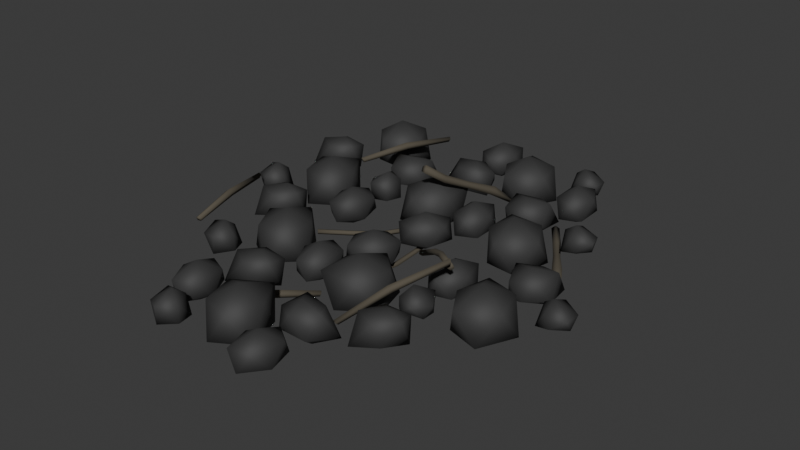 # Source: rocks_and_twigs.blend  (saved by Blender 4.5.87; exported with 4.5.12 LTS)
import bpy
from mathutils import Matrix  # noqa: F401  (used for matrix-valued properties, if any)

bpy.ops.wm.read_factory_settings(use_empty=True)
scene = bpy.context.scene
scene.name = 'Scene'

# ---- collections
col_collection = bpy.data.collections.new('Collection'); scene.collection.children.link(col_collection)

# ---- materials (node trees are filled in below, after node groups)
mat_material_002 = bpy.data.materials.new('Material.002')
mat_material_001 = bpy.data.materials.new('Material.001')

# ---- node groups
ng_smooth_by_angle = bpy.data.node_groups.new('Smooth by Angle', 'GeometryNodeTree')
_s = ng_smooth_by_angle.interface.new_socket(name='Mesh', in_out='OUTPUT', socket_type='NodeSocketGeometry')
_s = ng_smooth_by_angle.interface.new_socket(name='Mesh', in_out='INPUT', socket_type='NodeSocketGeometry')
_s = ng_smooth_by_angle.interface.new_socket(name='Angle', in_out='INPUT', socket_type='NodeSocketFloat')
_s.subtype = 'ANGLE'
_s.default_value = 0.5236
_s.min_value = 0.0
_s.max_value = 3.142
_s.description = 'Maximum face angle for smooth edges'
_s = ng_smooth_by_angle.interface.new_socket(name='Ignore Sharpness', in_out='INPUT', socket_type='NodeSocketBool')
_s.force_non_field = True
ng_smooth_by_angle.description = 'Set the sharpness of mesh edges based on the angle between the neighboring faces'
ng_smooth_by_angle.is_modifier = True
_N = ng_smooth_by_angle.nodes; _L = ng_smooth_by_angle.links
n0 = _N.new('GeometryNodeSetShadeSmooth'); n0.name = 'Set Shade Smooth'; n0.location = (120, -80)
n0.domain = 'EDGE'
n1 = _N.new('GeometryNodeSetShadeSmooth'); n1.name = 'Set Shade Smooth.001'; n1.location = (300, -80)
n2 = _N.new('NodeGroupOutput'); n2.name = 'Group Output'; n2.location = (480, -80)
n3 = _N.new('GeometryNodeInputMeshEdgeAngle'); n3.name = 'Edge Angle'; n3.location = (-440, -240)
n4 = _N.new('NodeGroupInput'); n4.name = 'Group Input'; n4.location = (-80, -80)
n5 = _N.new('GeometryNodeInputEdgeSmooth'); n5.name = 'Is Edge Smooth'; n5.location = (-260, -120)
n6 = _N.new('GeometryNodeInputShadeSmooth'); n6.name = 'Is Shade Smooth'; n6.location = (-440, -397)
n7 = _N.new('FunctionNodeCompare'); n7.name = 'Compare'; n7.location = (-260, -260)
n7.operation = 'LESS_EQUAL'
n7.inputs[6].default_value = (0.0, 0.0, 0.0, 0.0)
n7.inputs[7].default_value = (0.0, 0.0, 0.0, 0.0)
n8 = _N.new('FunctionNodeBooleanMath'); n8.name = 'Boolean Math.001'; n8.location = (-80, -260)
n9 = _N.new('NodeGroupInput'); n9.name = 'Group Input.001'; n9.location = (-440, -329)
n10 = _N.new('NodeGroupInput'); n10.name = 'Group Input.002'; n10.location = (-259, -189)
n11 = _N.new('FunctionNodeBooleanMath'); n11.name = 'Boolean Math'; n11.location = (-80, -149)
n11.operation = 'OR'
n12 = _N.new('FunctionNodeBooleanMath'); n12.name = 'Boolean Math.002'; n12.location = (-260, -380)
n12.operation = 'OR'
n13 = _N.new('NodeGroupInput'); n13.name = 'Group Input.003'; n13.location = (-440, -460)
_L.new(n3.outputs[0], n7.inputs[0])
_L.new(n1.outputs[0], n2.inputs[0])
_L.new(n9.outputs[1], n7.inputs[1])
_L.new(n7.outputs[0], n8.inputs[0])
_L.new(n4.outputs[0], n0.inputs[0])
_L.new(n0.outputs[0], n1.inputs[0])
_L.new(n8.outputs[0], n0.inputs[2])
_L.new(n10.outputs[2], n11.inputs[1])
_L.new(n5.outputs[0], n11.inputs[0])
_L.new(n11.outputs[0], n0.inputs[1])
_L.new(n13.outputs[2], n12.inputs[1])
_L.new(n6.outputs[0], n12.inputs[0])
_L.new(n12.outputs[0], n8.inputs[1])
n2.is_active_output = True

# ---- material node trees
mat_material_002.use_nodes = True; mat_material_002.node_tree.nodes.clear()
_N = mat_material_002.node_tree.nodes; _L = mat_material_002.node_tree.links
n0 = _N.new('ShaderNodeBsdfPrincipled'); n0.name = 'Principled BSDF'; n0.location = (-200, 100)
n0.inputs[0].default_value = (0.08849, 0.07612, 0.05421, 1.0)
n0.inputs[2].default_value = 0.9
n1 = _N.new('ShaderNodeOutputMaterial'); n1.name = 'Material Output'; n1.location = (200, 100)
_L.new(n0.outputs[0], n1.inputs[0])
n1.is_active_output = True
mat_material_001.use_nodes = True; mat_material_001.node_tree.nodes.clear()
_N = mat_material_001.node_tree.nodes; _L = mat_material_001.node_tree.links
n0 = _N.new('ShaderNodeBsdfPrincipled'); n0.name = 'Principled BSDF'; n0.location = (-200, 100)
n0.inputs[0].default_value = (0.04021, 0.04021, 0.04021, 1.0)
n0.inputs[2].default_value = 0.7
n1 = _N.new('ShaderNodeOutputMaterial'); n1.name = 'Material Output'; n1.location = (200, 100)
_L.new(n0.outputs[0], n1.inputs[0])
n1.is_active_output = True

# ---- world
world_world = bpy.data.worlds.new('World'); scene.world = world_world
world_world.use_nodes = True; world_world.node_tree.nodes.clear()
_N = world_world.node_tree.nodes; _L = world_world.node_tree.links
n0 = _N.new('ShaderNodeOutputWorld'); n0.name = 'World Output'; n0.location = (200, 100)
n1 = _N.new('ShaderNodeBackground'); n1.name = 'Background'; n1.location = (-200, 100)
n1.inputs[0].default_value = (0.05088, 0.05088, 0.05088, 1.0)
_L.new(n1.outputs[0], n0.inputs[0])
n0.is_active_output = True
world_world.color = (0.05088, 0.05088, 0.05088)
world_world.sun_shadow_jitter_overblur = 0.0

# ---- meshes
me_cylinder_008 = bpy.data.meshes.new('Cylinder.008')
me_cylinder_008.from_pydata([(-0.4686, 1.276, 1.609), (0.3879, 3.539, 0.2004), (-0.5696, 1.278, 1.549), (0.325, 3.54, 0.1629), (-0.555, 1.213, 1.452), (0.334, 3.5, 0.1022), (-0.4451, 1.172, 1.452), (0.4026, 3.474, 0.1022), (-0.3917, 1.21, 1.549), (0.4359, 3.498, 0.1629), (-0.3003, 1.784, 1.234), (-0.0461, 2.405, 0.9138), (0.2316, 3.062, 0.6335), (0.09967, 3.062, 0.5868), (-0.1301, 2.408, 0.8552), (-0.3961, 1.788, 1.166), (0.08835, 2.964, 0.4883), (-0.1096, 2.359, 0.7676), (-0.3714, 1.733, 1.065), (0.2132, 2.902, 0.4741), (-0.01287, 2.325, 0.772), (-0.2603, 1.695, 1.071), (0.3017, 2.963, 0.5638), (0.02637, 2.354, 0.8624), (-0.2164, 1.727, 1.175), (1.919, 3.153, 0.1), (3.473, 0.8236, 0.06234), (1.998, 3.206, 0.0309), (3.523, 0.8565, 0.01926), (1.968, 3.185, -0.0809), (3.504, 0.844, -0.05043), (1.87, 3.12, -0.0809), (3.443, 0.8033, -0.05043), (1.84, 3.1, 0.0309), (3.424, 0.7907, 0.01926), (2.299, 2.624, 0.03606), (2.695, 1.998, 0.08667), (3.094, 1.351, 0.1929), (3.187, 1.434, 0.1296), (2.765, 2.037, 0.02253), (2.379, 2.668, -0.03802), (3.147, 1.45, -0.003544), (2.74, 2.009, -0.07274), (2.35, 2.635, -0.1469), (3.029, 1.377, -0.02243), (2.655, 1.952, -0.06749), (2.253, 2.569, -0.1401), (2.996, 1.316, 0.099), (2.627, 1.945, 0.03103), (2.221, 2.563, -0.02702), (-0.2681, -2.477, 0.06431), (-1.555, -4.004, 0.06497), (-0.2287, -2.531, 0.01987), (-1.496, -4.035, 0.02008), (-0.2644, -2.535, -0.05203), (-1.5, -4.0, -0.05256), (-0.3259, -2.483, -0.05203), (-1.561, -3.949, -0.05256), (-0.3282, -2.447, 0.01987), (-1.596, -3.951, 0.02008), (-0.9224, -3.253, 0.1898), (-0.8453, -3.304, 0.124), (-0.8609, -3.268, 0.01753), (-0.9476, -3.195, 0.01753), (-0.9856, -3.186, 0.124), (0.3141, 0.2234, 0.1207), (2.275, -1.299, 1.099), (0.3556, 0.2271, 0.04342), (2.304, -1.283, 1.018), (0.3279, 0.1597, -0.005554), (2.255, -1.331, 0.962), (0.2692, 0.1144, 0.04142), (2.196, -1.376, 1.009), (0.2607, 0.1537, 0.1194), (2.209, -1.357, 1.094), (0.9778, -0.1876, 0.5527), (1.583, -0.7133, 0.9034), (1.624, -0.7096, 0.8262), (1.019, -0.1839, 0.4754), (1.596, -0.777, 0.7772), (0.9916, -0.2513, 0.4265), (1.538, -0.8223, 0.8242), (0.9329, -0.2966, 0.4734), (1.529, -0.783, 0.9022), (0.9244, -0.2573, 0.5514), (-2.112, -0.6503, 0.09618), (-0.5149, 0.8429, 0.09618), (-2.141, -0.6193, 0.1544), (-0.5527, 0.8618, 0.1544), (-2.188, -0.5693, 0.1321), (-0.6139, 0.8925, 0.1321), (-2.188, -0.5693, 0.06021), (-0.6139, 0.8925, 0.06021), (-2.141, -0.6193, 0.03799), (-0.5527, 0.8618, 0.03799), (-1.505, -0.2434, 0.09618), (-0.9815, 0.2441, 0.05098), (-1.01, 0.2751, 0.1092), (-1.534, -0.2124, 0.1544), (-1.057, 0.3251, 0.08695), (-1.58, -0.1624, 0.1321), (-1.057, 0.3251, 0.01502), (-1.58, -0.1624, 0.06021), (-1.01, 0.2751, -0.007211), (-1.534, -0.2124, 0.03799), (2.98e-08, -1.083, -0.06119), (-5.96e-08, 1.104, -0.05735), (0.05819, -1.083, -0.01891), (0.05819, 1.089, -0.01772), (0.03597, -1.083, 0.0495), (0.03597, 1.065, 0.04639), (-0.03597, -1.083, 0.0495), (-0.03597, 1.065, 0.04639), (-0.05819, -1.083, -0.01891), (-0.05819, 1.089, -0.01772), (2.98e-08, -0.3609, -0.1774), (-0.0452, 0.3544, -0.1774), (0.013, 0.3544, -0.1351), (0.05819, -0.3609, -0.1351), (-0.009232, 0.3544, -0.06672), (0.03597, -0.3609, -0.06672), (-0.08116, 0.3544, -0.06672), (-0.03597, -0.3609, -0.06672), (-0.1034, 0.3544, -0.1351), (-0.05819, -0.3609, -0.1351), (2.325, -1.458, 1.327), (0.7984, -3.269, 0.1313), (2.375, -1.499, 1.278), (0.8724, -3.282, 0.1), (2.357, -1.482, 1.199), (0.8927, -3.22, 0.04943), (2.296, -1.43, 1.199), (0.8312, -3.168, 0.04943), (2.276, -1.415, 1.278), (0.773, -3.198, 0.1), (1.513, -2.422, 0.8312), (1.61, -2.448, 0.7789), (1.628, -2.373, 0.6943), (1.541, -2.3, 0.6943), (1.47, -2.33, 0.7789), (-2.345, 4.632, 0.7354), (-3.201, 2.12, 0.7361), (-2.29, 4.591, 0.691), (-3.133, 2.118, 0.6912), (-2.325, 4.566, 0.6191), (-3.146, 2.156, 0.6186), (-2.401, 4.592, 0.6191), (-3.222, 2.182, 0.6186), (-2.413, 4.633, 0.691), (-3.256, 2.16, 0.6912), (-2.78, 3.355, 0.8609), (-2.689, 3.339, 0.7951), (-2.714, 3.372, 0.6887), (-2.822, 3.409, 0.6887), (-2.862, 3.398, 0.7951), (-4.537, -0.1368, 0.7354), (-3.843, -2.698, 0.7361), (-4.469, -0.1403, 0.691), (-3.785, -2.662, 0.6912), (-4.484, -0.18, 0.6191), (-3.817, -2.638, 0.6186), (-4.561, -0.201, 0.6191), (-3.895, -2.659, 0.6186), (-4.594, -0.1743, 0.691), (-3.911, -2.696, 0.6912), (-4.184, -1.438, 0.8609), (-4.099, -1.401, 0.7951), (-4.139, -1.388, 0.6887), (-4.249, -1.417, 0.6887), (-4.276, -1.449, 0.7951), (-0.9223, 5.028, -0.1205), (-0.6472, 4.598, 0.143), (-1.172, 4.471, 0.143), (-1.352, 5.115, 0.143), (-0.9379, 5.639, 0.143), (-0.5023, 5.319, 0.143), (-0.9068, 4.418, 0.5693), (-1.342, 4.737, 0.5693), (-1.198, 5.459, 0.5693), (-0.6723, 5.585, 0.5693), (-0.4926, 4.942, 0.5693), (-0.9223, 5.028, 0.8328), (0.3278, 4.303, -0.1488), (0.6679, 3.589, -0.001627), (-0.08046, 3.789, 0.04127), (-0.3589, 4.635, -0.001627), (0.464, 5.126, -0.001627), (1.099, 4.479, -0.001627), (0.1915, 3.479, 0.7139), (-0.2234, 4.189, 0.7139), (-0.01241, 5.017, 0.7139), (0.7834, 4.801, 0.7139), (1.014, 3.971, 0.7139), (0.3278, 4.303, 1.027), (1.544, 5.038, 0.06521), (1.894, 5.082, 0.1653), (1.617, 4.684, 0.2816), (1.247, 4.805, 0.1653), (1.177, 5.195, 0.1653), (1.607, 5.426, 0.08376), (1.996, 4.752, 0.547), (1.476, 4.721, 0.547), (1.216, 5.164, 0.547), (1.518, 5.492, 0.5514), (1.943, 5.266, 0.4654), (1.517, 5.022, 0.7828), (1.684, 2.823, -0.01984), (1.831, 2.64, 0.1619), (1.276, 2.279, 0.2164), (0.8777, 2.664, 0.01863), (1.223, 3.234, 0.1515), (1.863, 3.38, 0.09073), (1.539, 2.417, 0.6195), (0.9598, 2.434, 0.5446), (0.8891, 2.999, 0.6854), (1.429, 3.213, 0.6231), (1.843, 2.973, 0.6971), (1.291, 2.765, 0.7878), (0.04135, 0.632, -0.1205), (0.01402, 1.142, 0.143), (0.5334, 0.9937, 0.143), (0.3728, 0.3452, 0.143), (-0.2458, 0.09307, 0.143), (-0.4676, 0.5857, 0.143), (0.3286, 1.171, 0.5693), (0.5503, 0.6783, 0.5693), (0.06869, 0.1217, 0.5693), (-0.4507, 0.2703, 0.5693), (-0.2901, 0.9187, 0.5693), (0.04135, 0.632, 0.8328), (-0.6891, 1.879, -0.1488), (-0.6334, 2.668, -0.001627), (-0.0809, 2.125, 0.04127), (-0.2551, 1.252, -0.001627), (-1.213, 1.23, -0.001627), (-1.447, 2.105, -0.001627), (-0.165, 2.528, 0.7139), (-0.1535, 1.707, 0.7139), (-0.7447, 1.09, 0.7139), (-1.331, 1.67, 0.7139), (-1.123, 2.507, 0.7139), (-0.6891, 1.879, 1.027), (-2.11, 1.838, 0.06521), (-2.436, 1.973, 0.1653), (-1.999, 2.182, 0.2816), (-1.737, 1.896, 0.1653), (-1.868, 1.521, 0.1653), (-2.356, 1.532, 0.08376), (-2.362, 2.31, 0.547), (-1.894, 2.081, 0.547), (-1.887, 1.567, 0.547), (-2.311, 1.43, 0.5514), (-2.57, 1.836, 0.4654), (-2.079, 1.839, 0.7828), (-1.141, 3.835, -0.01984), (-1.178, 4.067, 0.1619), (-0.5173, 4.108, 0.2164), (-0.3606, 3.576, 0.01863), (-0.9418, 3.25, 0.1515), (-1.571, 3.439, 0.09073), (-0.8139, 4.117, 0.6195), (-0.3186, 3.817, 0.5446), (-0.5353, 3.29, 0.6854), (-1.11, 3.37, 0.6231), (-1.353, 3.783, 0.6971), (-0.7698, 3.692, 0.7878), (0.5778, 1.771, -0.1205), (0.9424, 1.413, 0.143), (0.4589, 1.172, 0.143), (0.1397, 1.758, 0.143), (0.4258, 2.362, 0.143), (0.922, 2.148, 0.143), (0.7297, 1.179, 0.5693), (0.2336, 1.393, 0.5693), (0.2131, 2.129, 0.5693), (0.6966, 2.37, 0.5693), (1.016, 1.783, 0.5693), (0.5778, 1.771, 0.8328), (1.959, 1.343, -0.1488), (2.45, 0.7239, -0.001627), (1.676, 0.7517, 0.04127), (1.215, 1.513, -0.001627), (1.907, 2.176, -0.001627), (2.67, 1.688, -0.001627), (2.01, 0.5107, 0.7139), (1.447, 1.109, 0.7139), (1.467, 1.963, 0.7139), (2.291, 1.932, 0.7139), (2.702, 1.174, 0.7139), (1.959, 1.343, 1.027), (2.979, 2.333, 0.06521), (3.311, 2.454, 0.1653), (3.129, 2.004, 0.2816), (2.743, 2.039, 0.1653), (2.587, 2.404, 0.1653), (2.954, 2.725, 0.08376), (3.484, 2.155, 0.547), (2.984, 2.009, 0.547), (2.632, 2.382, 0.547), (2.852, 2.769, 0.5514), (3.317, 2.645, 0.4654), (2.957, 2.311, 0.7828), (3.612, 0.2054, -0.01984), (3.796, 0.0595, 0.1619), (3.336, -0.4165, 0.2164), (2.862, -0.1299, 0.01863), (3.07, 0.503, 0.1515), (3.662, 0.7885, 0.09073), (3.561, -0.2231, 0.6195), (2.993, -0.3359, 0.5446), (2.798, 0.1986, 0.6854), (3.276, 0.5284, 0.6231), (3.734, 0.3877, 0.6971), (3.242, 0.06055, 0.7878), (1.955, 3.998, -0.1205), (2.32, 3.64, 0.143), (1.836, 3.399, 0.143), (1.517, 3.986, 0.143), (1.803, 4.59, 0.143), (2.299, 4.376, 0.143), (2.107, 3.407, 0.5693), (1.611, 3.621, 0.5693), (1.59, 4.356, 0.5693), (2.074, 4.597, 0.5693), (2.393, 4.011, 0.5693), (1.955, 3.998, 0.8328), (-3.56, 4.141, -0.1488), (-3.069, 3.522, -0.001627), (-3.843, 3.55, 0.04127), (-4.304, 4.311, -0.001627), (-3.612, 4.974, -0.001627), (-2.849, 4.486, -0.001627), (-3.509, 3.309, 0.7139), (-4.072, 3.907, 0.7139), (-4.052, 4.761, 0.7139), (-3.228, 4.73, 0.7139), (-2.817, 3.972, 0.7139), (-3.56, 4.141, 1.027), (-1.907, 3.003, -0.01984), (-1.723, 2.857, 0.1619), (-2.183, 2.381, 0.2164), (-2.657, 2.668, 0.01863), (-2.449, 3.301, 0.1515), (-1.857, 3.586, 0.09073), (-1.958, 2.575, 0.6195), (-2.526, 2.462, 0.5446), (-2.721, 2.996, 0.6854), (-2.243, 3.326, 0.6231), (-1.785, 3.186, 0.6971), (-2.277, 2.858, 0.7878), (-2.102, 0.561, -0.1205), (-2.383, 0.9875, 0.143), (-1.86, 1.122, 0.143), (-1.671, 0.4812, 0.143), (-2.077, -0.04912, 0.143), (-2.518, 0.2638, 0.143), (-2.126, 1.171, 0.5693), (-1.686, 0.8583, 0.5693), (-1.82, 0.1346, 0.5693), (-2.343, 0.0002413, 0.5693), (-2.533, 0.6409, 0.5693), (-2.102, 0.561, 0.8328), (-3.363, 1.268, -0.1488), (-3.713, 1.977, -0.001627), (-2.962, 1.787, 0.04127), (-2.671, 0.9462, -0.001627), (-3.487, 0.4428, -0.001627), (-4.131, 1.08, -0.001627), (-3.239, 2.093, 0.7139), (-2.813, 1.39, 0.7139), (-3.012, 0.5591, 0.7139), (-3.811, 0.7623, 0.7139), (-4.054, 1.59, 0.7139), (-3.363, 1.268, 1.027), (-4.568, 0.5142, 0.06521), (-4.917, 0.4656, 0.1653), (-4.646, 0.8669, 0.2816), (-4.275, 0.7523, 0.1653), (-4.199, 0.3627, 0.1653), (-4.625, 0.1258, 0.08376), (-5.024, 0.7939, 0.547), (-4.504, 0.8324, 0.547), (-4.238, 0.3933, 0.547), (-4.535, 0.06074, 0.5514), (-4.964, 0.2802, 0.4654), (-4.541, 0.5309, 0.7828), (-4.741, 2.727, -0.01984), (-4.89, 2.908, 0.1619), (-4.341, 3.277, 0.2164), (-3.937, 2.898, 0.01863), (-4.274, 2.323, 0.1515), (-4.912, 2.167, 0.09073), (-4.602, 3.136, 0.6195), (-4.022, 3.127, 0.5446), (-3.943, 2.563, 0.6854), (-4.48, 2.341, 0.6231), (-4.898, 2.574, 0.6971), (-4.349, 2.791, 0.7878), (0.6776, -5.179, -0.1205), (0.4024, -4.748, 0.143), (0.9276, -4.622, 0.143), (1.107, -5.265, 0.143), (0.6931, -5.79, 0.143), (0.2575, -5.47, 0.143), (0.6621, -4.569, 0.5693), (1.098, -4.888, 0.5693), (0.9528, -5.61, 0.5693), (0.4276, -5.736, 0.5693), (0.2479, -5.093, 0.5693), (0.6776, -5.179, 0.8328), (-0.5725, -4.453, -0.1488), (-0.9127, -3.739, -0.001627), (-0.1643, -3.94, 0.04127), (0.1142, -4.785, -0.001627), (-0.7088, -5.277, -0.001627), (-1.343, -4.63, -0.001627), (-0.4362, -3.63, 0.7139), (-0.02132, -4.34, 0.7139), (-0.2323, -5.167, 0.7139), (-1.028, -4.952, 0.7139), (-1.259, -4.121, 0.7139), (-0.5725, -4.453, 1.027), (-1.789, -5.189, 0.06521), (-2.139, -5.232, 0.1653), (-1.861, -4.835, 0.2816), (-1.492, -4.955, 0.1653), (-1.422, -5.346, 0.1653), (-1.852, -5.577, 0.08376), (-2.241, -4.903, 0.547), (-1.721, -4.872, 0.547), (-1.461, -5.315, 0.547), (-1.762, -5.643, 0.5514), (-2.188, -5.417, 0.4654), (-1.762, -5.173, 0.7828), (-1.929, -2.974, -0.01984), (-2.075, -2.79, 0.1619), (-1.521, -2.43, 0.2164), (-1.122, -2.815, 0.01863), (-1.468, -3.385, 0.1515), (-2.108, -3.531, 0.09073), (-1.783, -2.567, 0.6195), (-1.205, -2.585, 0.5446), (-1.134, -3.15, 0.6854), (-1.673, -3.364, 0.6231), (-2.088, -3.124, 0.6971), (-1.536, -2.916, 0.7878), (-0.2861, -0.7828, -0.1205), (-0.2588, -1.293, 0.143), (-0.7781, -1.144, 0.143), (-0.6175, -0.496, 0.143), (0.001108, -0.2439, 0.143), (0.2228, -0.7365, 0.143), (-0.5733, -1.322, 0.5693), (-0.795, -0.8291, 0.5693), (-0.3134, -0.2725, 0.5693), (0.2059, -0.4211, 0.5693), (0.04534, -1.07, 0.5693), (-0.2861, -0.7828, 0.8328), (0.4443, -2.03, -0.1488), (0.3886, -2.819, -0.001627), (-0.1638, -2.276, 0.04127), (0.01034, -1.403, -0.001627), (0.9684, -1.381, -0.001627), (1.202, -2.256, -0.001627), (-0.07977, -2.679, 0.7139), (-0.09124, -1.857, 0.7139), (0.5, -1.241, 0.7139), (1.087, -1.82, 0.7139), (0.8783, -2.657, 0.7139), (0.4443, -2.03, 1.027), (1.865, -1.989, 0.06521), (2.191, -2.124, 0.1653), (1.754, -2.333, 0.2816), (1.492, -2.046, 0.1653), (1.623, -1.672, 0.1653), (2.111, -1.683, 0.08376), (2.118, -2.461, 0.547), (1.65, -2.232, 0.547), (1.642, -1.718, 0.547), (2.066, -1.581, 0.5514), (2.325, -1.987, 0.4654), (1.834, -1.99, 0.7828), (0.8961, -3.986, -0.01984), (0.9329, -4.218, 0.1619), (0.2725, -4.258, 0.2164), (0.1159, -3.727, 0.01863), (0.6971, -3.401, 0.1515), (1.326, -3.589, 0.09073), (0.5691, -4.268, 0.6195), (0.07385, -3.967, 0.5446), (0.2906, -3.441, 0.6854), (0.8656, -3.52, 0.6231), (1.109, -3.933, 0.6971), (0.525, -3.843, 0.7878), (-0.8225, -1.921, -0.1205), (-1.187, -1.563, 0.143), (-0.7037, -1.322, 0.143), (-0.3844, -1.909, 0.143), (-0.6706, -2.513, 0.143), (-1.167, -2.299, 0.143), (-0.9744, -1.33, 0.5693), (-0.4783, -1.544, 0.5693), (-0.4578, -2.279, 0.5693), (-0.9413, -2.52, 0.5693), (-1.261, -1.934, 0.5693), (-0.8225, -1.921, 0.8328), (-2.203, -1.494, -0.1488), (-2.695, -0.8747, -0.001627), (-1.921, -0.9025, 0.04127), (-1.46, -1.664, -0.001627), (-2.152, -2.327, -0.001627), (-2.915, -1.839, -0.001627), (-2.255, -0.6615, 0.7139), (-1.692, -1.26, 0.7139), (-1.712, -2.114, 0.7139), (-2.536, -2.083, 0.7139), (-2.947, -1.324, 0.7139), (-2.203, -1.494, 1.027), (-3.224, -2.484, 0.06521), (-3.556, -2.605, 0.1653), (-3.374, -2.155, 0.2816), (-2.987, -2.189, 0.1653), (-2.831, -2.555, 0.1653), (-3.199, -2.876, 0.08376), (-3.729, -2.306, 0.547), (-3.229, -2.159, 0.547), (-2.876, -2.533, 0.547), (-3.097, -2.92, 0.5514), (-3.562, -2.795, 0.4654), (-3.202, -2.462, 0.7828), (-3.857, -0.3562, -0.01984), (-4.041, -0.2103, 0.1619), (-3.581, 0.2657, 0.2164), (-3.106, -0.02091, 0.01863), (-3.315, -0.6538, 0.1515), (-3.907, -0.9393, 0.09073), (-3.806, 0.07236, 0.6195), (-3.238, 0.1851, 0.5446), (-3.043, -0.3494, 0.6854), (-3.52, -0.6792, 0.6231), (-3.978, -0.5385, 0.6971), (-3.487, -0.2113, 0.7878), (-2.2, -4.149, -0.1205), (-2.564, -3.791, 0.143), (-2.081, -3.55, 0.143), (-1.761, -4.137, 0.143), (-2.048, -4.741, 0.143), (-2.544, -4.527, 0.143), (-2.352, -3.558, 0.5693), (-1.855, -3.772, 0.5693), (-1.835, -4.507, 0.5693), (-2.318, -4.748, 0.5693), (-2.638, -4.161, 0.5693), (-2.2, -4.149, 0.8328), (1.662, -3.154, -0.01984), (1.478, -3.008, 0.1619), (1.938, -2.532, 0.2164), (2.413, -2.819, 0.01863), (2.204, -3.452, 0.1515), (1.612, -3.737, 0.09073), (1.713, -2.726, 0.6195), (2.281, -2.613, 0.5446), (2.476, -3.147, 0.6854), (1.999, -3.477, 0.6231), (1.541, -3.336, 0.6971), (2.032, -3.009, 0.7878), (1.857, -0.7118, -0.1205), (2.139, -1.138, 0.143), (1.615, -1.273, 0.143), (1.426, -0.632, 0.143), (1.832, -0.1017, 0.143), (2.273, -0.4146, 0.143), (1.882, -1.322, 0.5693), (1.441, -1.009, 0.5693), (1.576, -0.2854, 0.5693), (2.099, -0.151, 0.5693), (2.288, -0.7917, 0.5693), (1.857, -0.7118, 0.8328), (3.118, -1.419, -0.1488), (3.469, -2.128, -0.001627), (2.717, -1.938, 0.04127), (2.426, -1.097, -0.001627), (3.242, -0.5936, -0.001627), (3.886, -1.231, -0.001627), (2.994, -2.244, 0.7139), (2.568, -1.54, 0.7139), (2.767, -0.7099, 0.7139), (3.566, -0.9131, 0.7139), (3.809, -1.741, 0.7139), (3.118, -1.419, 1.027), (4.323, -0.665, 0.06521), (4.673, -0.6164, 0.1653), (4.401, -1.018, 0.2816), (4.03, -0.9031, 0.1653), (3.954, -0.5135, 0.1653), (4.38, -0.2766, 0.08376), (4.78, -0.9447, 0.547), (4.26, -0.9832, 0.547), (3.994, -0.5441, 0.547), (4.29, -0.2115, 0.5514), (4.719, -0.431, 0.4654), (4.297, -0.6817, 0.7828)], [], [(12, 1, 3, 13), (13, 3, 5, 16), (16, 5, 7, 19), (3, 1, 9, 7, 5), (19, 7, 9, 22), (22, 9, 1, 12), (0, 2, 4, 6, 8), (8, 24, 10, 0), (24, 23, 11, 10), (23, 22, 12, 11), (6, 21, 24, 8), (21, 20, 23, 24), (20, 19, 22, 23), (4, 18, 21, 6), (18, 17, 20, 21), (17, 16, 19, 20), (2, 15, 18, 4), (15, 14, 17, 18), (14, 13, 16, 17), (0, 10, 15, 2), (10, 11, 14, 15), (11, 12, 13, 14), (37, 26, 28, 38), (38, 28, 30, 41), (41, 30, 32, 44), (28, 26, 34, 32, 30), (44, 32, 34, 47), (47, 34, 26, 37), (25, 27, 29, 31, 33), (33, 49, 35, 25), (49, 48, 36, 35), (48, 47, 37, 36), (31, 46, 49, 33), (46, 45, 48, 49), (45, 44, 47, 48), (29, 43, 46, 31), (43, 42, 45, 46), (42, 41, 44, 45), (27, 40, 43, 29), (40, 39, 42, 43), (39, 38, 41, 42), (25, 35, 40, 27), (35, 36, 39, 40), (36, 37, 38, 39), (60, 51, 53, 61), (61, 53, 55, 62), (62, 55, 57, 63), (53, 51, 59, 57, 55), (63, 57, 59, 64), (64, 59, 51, 60), (50, 52, 54, 56, 58), (58, 64, 60, 50), (56, 63, 64, 58), (54, 62, 63, 56), (52, 61, 62, 54), (50, 60, 61, 52), (76, 66, 68, 77), (77, 68, 70, 79), (79, 70, 72, 81), (68, 66, 74, 72, 70), (81, 72, 74, 83), (83, 74, 66, 76), (65, 67, 69, 71, 73), (73, 84, 75, 65), (84, 83, 76, 75), (71, 82, 84, 73), (82, 81, 83, 84), (69, 80, 82, 71), (80, 79, 81, 82), (67, 78, 80, 69), (78, 77, 79, 80), (65, 75, 78, 67), (75, 76, 77, 78), (96, 86, 88, 97), (97, 88, 90, 99), (99, 90, 92, 101), (88, 86, 94, 92, 90), (101, 92, 94, 103), (103, 94, 86, 96), (85, 87, 89, 91, 93), (93, 104, 95, 85), (104, 103, 96, 95), (91, 102, 104, 93), (102, 101, 103, 104), (89, 100, 102, 91), (100, 99, 101, 102), (87, 98, 100, 89), (98, 97, 99, 100), (85, 95, 98, 87), (95, 96, 97, 98), (116, 106, 108, 117), (117, 108, 110, 119), (119, 110, 112, 121), (108, 106, 114, 112, 110), (121, 112, 114, 123), (123, 114, 106, 116), (105, 107, 109, 111, 113), (113, 124, 115, 105), (124, 123, 116, 115), (111, 122, 124, 113), (122, 121, 123, 124), (109, 120, 122, 111), (120, 119, 121, 122), (107, 118, 120, 109), (118, 117, 119, 120), (105, 115, 118, 107), (115, 116, 117, 118), (135, 126, 128, 136), (136, 128, 130, 137), (137, 130, 132, 138), (128, 126, 134, 132, 130), (138, 132, 134, 139), (139, 134, 126, 135), (125, 127, 129, 131, 133), (133, 139, 135, 125), (131, 138, 139, 133), (129, 137, 138, 131), (127, 136, 137, 129), (125, 135, 136, 127), (150, 141, 143, 151), (151, 143, 145, 152), (152, 145, 147, 153), (143, 141, 149, 147, 145), (153, 147, 149, 154), (154, 149, 141, 150), (140, 142, 144, 146, 148), (148, 154, 150, 140), (146, 153, 154, 148), (144, 152, 153, 146), (142, 151, 152, 144), (140, 150, 151, 142), (165, 156, 158, 166), (166, 158, 160, 167), (167, 160, 162, 168), (158, 156, 164, 162, 160), (168, 162, 164, 169), (169, 164, 156, 165), (155, 157, 159, 161, 163), (163, 169, 165, 155), (161, 168, 169, 163), (159, 167, 168, 161), (157, 166, 167, 159), (155, 165, 166, 157), (170, 171, 172), (171, 170, 175), (170, 172, 173), (170, 173, 174), (170, 174, 175), (171, 175, 180), (172, 171, 176), (173, 172, 177), (174, 173, 178), (175, 174, 179), (171, 180, 176), (172, 176, 177), (173, 177, 178), (174, 178, 179), (175, 179, 180), (176, 180, 181), (177, 176, 181), (178, 177, 181), (179, 178, 181), (180, 179, 181), (182, 183, 184), (183, 182, 187), (182, 184, 185), (182, 185, 186), (182, 186, 187), (183, 187, 192), (184, 183, 188), (185, 184, 189), (186, 185, 190), (187, 186, 191), (183, 192, 188), (184, 188, 189), (185, 189, 190), (186, 190, 191), (187, 191, 192), (188, 192, 193), (189, 188, 193), (190, 189, 193), (191, 190, 193), (192, 191, 193), (194, 195, 196), (195, 194, 199), (194, 196, 197), (194, 197, 198), (194, 198, 199), (195, 199, 204), (196, 195, 200), (197, 196, 201), (198, 197, 202), (199, 198, 203), (195, 204, 200), (196, 200, 201), (197, 201, 202), (198, 202, 203), (199, 203, 204), (200, 204, 205), (201, 200, 205), (202, 201, 205), (203, 202, 205), (204, 203, 205), (206, 207, 208), (207, 206, 211), (206, 208, 209), (206, 209, 210), (206, 210, 211), (207, 211, 216), (208, 207, 212), (209, 208, 213), (210, 209, 214), (211, 210, 215), (207, 216, 212), (208, 212, 213), (209, 213, 214), (210, 214, 215), (211, 215, 216), (212, 216, 217), (213, 212, 217), (214, 213, 217), (215, 214, 217), (216, 215, 217), (218, 219, 220), (219, 218, 223), (218, 220, 221), (218, 221, 222), (218, 222, 223), (219, 223, 228), (220, 219, 224), (221, 220, 225), (222, 221, 226), (223, 222, 227), (219, 228, 224), (220, 224, 225), (221, 225, 226), (222, 226, 227), (223, 227, 228), (224, 228, 229), (225, 224, 229), (226, 225, 229), (227, 226, 229), (228, 227, 229), (230, 231, 232), (231, 230, 235), (230, 232, 233), (230, 233, 234), (230, 234, 235), (231, 235, 240), (232, 231, 236), (233, 232, 237), (234, 233, 238), (235, 234, 239), (231, 240, 236), (232, 236, 237), (233, 237, 238), (234, 238, 239), (235, 239, 240), (236, 240, 241), (237, 236, 241), (238, 237, 241), (239, 238, 241), (240, 239, 241), (242, 243, 244), (243, 242, 247), (242, 244, 245), (242, 245, 246), (242, 246, 247), (243, 247, 252), (244, 243, 248), (245, 244, 249), (246, 245, 250), (247, 246, 251), (243, 252, 248), (244, 248, 249), (245, 249, 250), (246, 250, 251), (247, 251, 252), (248, 252, 253), (249, 248, 253), (250, 249, 253), (251, 250, 253), (252, 251, 253), (254, 255, 256), (255, 254, 259), (254, 256, 257), (254, 257, 258), (254, 258, 259), (255, 259, 264), (256, 255, 260), (257, 256, 261), (258, 257, 262), (259, 258, 263), (255, 264, 260), (256, 260, 261), (257, 261, 262), (258, 262, 263), (259, 263, 264), (260, 264, 265), (261, 260, 265), (262, 261, 265), (263, 262, 265), (264, 263, 265), (266, 267, 268), (267, 266, 271), (266, 268, 269), (266, 269, 270), (266, 270, 271), (267, 271, 276), (268, 267, 272), (269, 268, 273), (270, 269, 274), (271, 270, 275), (267, 276, 272), (268, 272, 273), (269, 273, 274), (270, 274, 275), (271, 275, 276), (272, 276, 277), (273, 272, 277), (274, 273, 277), (275, 274, 277), (276, 275, 277), (278, 279, 280), (279, 278, 283), (278, 280, 281), (278, 281, 282), (278, 282, 283), (279, 283, 288), (280, 279, 284), (281, 280, 285), (282, 281, 286), (283, 282, 287), (279, 288, 284), (280, 284, 285), (281, 285, 286), (282, 286, 287), (283, 287, 288), (284, 288, 289), (285, 284, 289), (286, 285, 289), (287, 286, 289), (288, 287, 289), (290, 291, 292), (291, 290, 295), (290, 292, 293), (290, 293, 294), (290, 294, 295), (291, 295, 300), (292, 291, 296), (293, 292, 297), (294, 293, 298), (295, 294, 299), (291, 300, 296), (292, 296, 297), (293, 297, 298), (294, 298, 299), (295, 299, 300), (296, 300, 301), (297, 296, 301), (298, 297, 301), (299, 298, 301), (300, 299, 301), (302, 303, 304), (303, 302, 307), (302, 304, 305), (302, 305, 306), (302, 306, 307), (303, 307, 312), (304, 303, 308), (305, 304, 309), (306, 305, 310), (307, 306, 311), (303, 312, 308), (304, 308, 309), (305, 309, 310), (306, 310, 311), (307, 311, 312), (308, 312, 313), (309, 308, 313), (310, 309, 313), (311, 310, 313), (312, 311, 313), (314, 315, 316), (315, 314, 319), (314, 316, 317), (314, 317, 318), (314, 318, 319), (315, 319, 324), (316, 315, 320), (317, 316, 321), (318, 317, 322), (319, 318, 323), (315, 324, 320), (316, 320, 321), (317, 321, 322), (318, 322, 323), (319, 323, 324), (320, 324, 325), (321, 320, 325), (322, 321, 325), (323, 322, 325), (324, 323, 325), (326, 327, 328), (327, 326, 331), (326, 328, 329), (326, 329, 330), (326, 330, 331), (327, 331, 336), (328, 327, 332), (329, 328, 333), (330, 329, 334), (331, 330, 335), (327, 336, 332), (328, 332, 333), (329, 333, 334), (330, 334, 335), (331, 335, 336), (332, 336, 337), (333, 332, 337), (334, 333, 337), (335, 334, 337), (336, 335, 337), (338, 339, 340), (339, 338, 343), (338, 340, 341), (338, 341, 342), (338, 342, 343), (339, 343, 348), (340, 339, 344), (341, 340, 345), (342, 341, 346), (343, 342, 347), (339, 348, 344), (340, 344, 345), (341, 345, 346), (342, 346, 347), (343, 347, 348), (344, 348, 349), (345, 344, 349), (346, 345, 349), (347, 346, 349), (348, 347, 349), (350, 351, 352), (351, 350, 355), (350, 352, 353), (350, 353, 354), (350, 354, 355), (351, 355, 360), (352, 351, 356), (353, 352, 357), (354, 353, 358), (355, 354, 359), (351, 360, 356), (352, 356, 357), (353, 357, 358), (354, 358, 359), (355, 359, 360), (356, 360, 361), (357, 356, 361), (358, 357, 361), (359, 358, 361), (360, 359, 361), (362, 363, 364), (363, 362, 367), (362, 364, 365), (362, 365, 366), (362, 366, 367), (363, 367, 372), (364, 363, 368), (365, 364, 369), (366, 365, 370), (367, 366, 371), (363, 372, 368), (364, 368, 369), (365, 369, 370), (366, 370, 371), (367, 371, 372), (368, 372, 373), (369, 368, 373), (370, 369, 373), (371, 370, 373), (372, 371, 373), (374, 375, 376), (375, 374, 379), (374, 376, 377), (374, 377, 378), (374, 378, 379), (375, 379, 384), (376, 375, 380), (377, 376, 381), (378, 377, 382), (379, 378, 383), (375, 384, 380), (376, 380, 381), (377, 381, 382), (378, 382, 383), (379, 383, 384), (380, 384, 385), (381, 380, 385), (382, 381, 385), (383, 382, 385), (384, 383, 385), (386, 387, 388), (387, 386, 391), (386, 388, 389), (386, 389, 390), (386, 390, 391), (387, 391, 396), (388, 387, 392), (389, 388, 393), (390, 389, 394), (391, 390, 395), (387, 396, 392), (388, 392, 393), (389, 393, 394), (390, 394, 395), (391, 395, 396), (392, 396, 397), (393, 392, 397), (394, 393, 397), (395, 394, 397), (396, 395, 397), (398, 399, 400), (399, 398, 403), (398, 400, 401), (398, 401, 402), (398, 402, 403), (399, 403, 408), (400, 399, 404), (401, 400, 405), (402, 401, 406), (403, 402, 407), (399, 408, 404), (400, 404, 405), (401, 405, 406), (402, 406, 407), (403, 407, 408), (404, 408, 409), (405, 404, 409), (406, 405, 409), (407, 406, 409), (408, 407, 409), (410, 411, 412), (411, 410, 415), (410, 412, 413), (410, 413, 414), (410, 414, 415), (411, 415, 420), (412, 411, 416), (413, 412, 417), (414, 413, 418), (415, 414, 419), (411, 420, 416), (412, 416, 417), (413, 417, 418), (414, 418, 419), (415, 419, 420), (416, 420, 421), (417, 416, 421), (418, 417, 421), (419, 418, 421), (420, 419, 421), (422, 423, 424), (423, 422, 427), (422, 424, 425), (422, 425, 426), (422, 426, 427), (423, 427, 432), (424, 423, 428), (425, 424, 429), (426, 425, 430), (427, 426, 431), (423, 432, 428), (424, 428, 429), (425, 429, 430), (426, 430, 431), (427, 431, 432), (428, 432, 433), (429, 428, 433), (430, 429, 433), (431, 430, 433), (432, 431, 433), (434, 435, 436), (435, 434, 439), (434, 436, 437), (434, 437, 438), (434, 438, 439), (435, 439, 444), (436, 435, 440), (437, 436, 441), (438, 437, 442), (439, 438, 443), (435, 444, 440), (436, 440, 441), (437, 441, 442), (438, 442, 443), (439, 443, 444), (440, 444, 445), (441, 440, 445), (442, 441, 445), (443, 442, 445), (444, 443, 445), (446, 447, 448), (447, 446, 451), (446, 448, 449), (446, 449, 450), (446, 450, 451), (447, 451, 456), (448, 447, 452), (449, 448, 453), (450, 449, 454), (451, 450, 455), (447, 456, 452), (448, 452, 453), (449, 453, 454), (450, 454, 455), (451, 455, 456), (452, 456, 457), (453, 452, 457), (454, 453, 457), (455, 454, 457), (456, 455, 457), (458, 459, 460), (459, 458, 463), (458, 460, 461), (458, 461, 462), (458, 462, 463), (459, 463, 468), (460, 459, 464), (461, 460, 465), (462, 461, 466), (463, 462, 467), (459, 468, 464), (460, 464, 465), (461, 465, 466), (462, 466, 467), (463, 467, 468), (464, 468, 469), (465, 464, 469), (466, 465, 469), (467, 466, 469), (468, 467, 469), (470, 471, 472), (471, 470, 475), (470, 472, 473), (470, 473, 474), (470, 474, 475), (471, 475, 480), (472, 471, 476), (473, 472, 477), (474, 473, 478), (475, 474, 479), (471, 480, 476), (472, 476, 477), (473, 477, 478), (474, 478, 479), (475, 479, 480), (476, 480, 481), (477, 476, 481), (478, 477, 481), (479, 478, 481), (480, 479, 481), (482, 483, 484), (483, 482, 487), (482, 484, 485), (482, 485, 486), (482, 486, 487), (483, 487, 492), (484, 483, 488), (485, 484, 489), (486, 485, 490), (487, 486, 491), (483, 492, 488), (484, 488, 489), (485, 489, 490), (486, 490, 491), (487, 491, 492), (488, 492, 493), (489, 488, 493), (490, 489, 493), (491, 490, 493), (492, 491, 493), (494, 495, 496), (495, 494, 499), (494, 496, 497), (494, 497, 498), (494, 498, 499), (495, 499, 504), (496, 495, 500), (497, 496, 501), (498, 497, 502), (499, 498, 503), (495, 504, 500), (496, 500, 501), (497, 501, 502), (498, 502, 503), (499, 503, 504), (500, 504, 505), (501, 500, 505), (502, 501, 505), (503, 502, 505), (504, 503, 505), (506, 507, 508), (507, 506, 511), (506, 508, 509), (506, 509, 510), (506, 510, 511), (507, 511, 516), (508, 507, 512), (509, 508, 513), (510, 509, 514), (511, 510, 515), (507, 516, 512), (508, 512, 513), (509, 513, 514), (510, 514, 515), (511, 515, 516), (512, 516, 517), (513, 512, 517), (514, 513, 517), (515, 514, 517), (516, 515, 517), (518, 519, 520), (519, 518, 523), (518, 520, 521), (518, 521, 522), (518, 522, 523), (519, 523, 528), (520, 519, 524), (521, 520, 525), (522, 521, 526), (523, 522, 527), (519, 528, 524), (520, 524, 525), (521, 525, 526), (522, 526, 527), (523, 527, 528), (524, 528, 529), (525, 524, 529), (526, 525, 529), (527, 526, 529), (528, 527, 529), (530, 531, 532), (531, 530, 535), (530, 532, 533), (530, 533, 534), (530, 534, 535), (531, 535, 540), (532, 531, 536), (533, 532, 537), (534, 533, 538), (535, 534, 539), (531, 540, 536), (532, 536, 537), (533, 537, 538), (534, 538, 539), (535, 539, 540), (536, 540, 541), (537, 536, 541), (538, 537, 541), (539, 538, 541), (540, 539, 541), (542, 543, 544), (543, 542, 547), (542, 544, 545), (542, 545, 546), (542, 546, 547), (543, 547, 552), (544, 543, 548), (545, 544, 549), (546, 545, 550), (547, 546, 551), (543, 552, 548), (544, 548, 549), (545, 549, 550), (546, 550, 551), (547, 551, 552), (548, 552, 553), (549, 548, 553), (550, 549, 553), (551, 550, 553), (552, 551, 553), (554, 555, 556), (555, 554, 559), (554, 556, 557), (554, 557, 558), (554, 558, 559), (555, 559, 564), (556, 555, 560), (557, 556, 561), (558, 557, 562), (559, 558, 563), (555, 564, 560), (556, 560, 561), (557, 561, 562), (558, 562, 563), (559, 563, 564), (560, 564, 565), (561, 560, 565), (562, 561, 565), (563, 562, 565), (564, 563, 565), (566, 567, 568), (567, 566, 571), (566, 568, 569), (566, 569, 570), (566, 570, 571), (567, 571, 576), (568, 567, 572), (569, 568, 573), (570, 569, 574), (571, 570, 575), (567, 576, 572), (568, 572, 573), (569, 573, 574), (570, 574, 575), (571, 575, 576), (572, 576, 577), (573, 572, 577), (574, 573, 577), (575, 574, 577), (576, 575, 577), (578, 579, 580), (579, 578, 583), (578, 580, 581), (578, 581, 582), (578, 582, 583), (579, 583, 588), (580, 579, 584), (581, 580, 585), (582, 581, 586), (583, 582, 587), (579, 588, 584), (580, 584, 585), (581, 585, 586), (582, 586, 587), (583, 587, 588), (584, 588, 589), (585, 584, 589), (586, 585, 589), (587, 586, 589), (588, 587, 589), (590, 591, 592), (591, 590, 595), (590, 592, 593), (590, 593, 594), (590, 594, 595), (591, 595, 600), (592, 591, 596), (593, 592, 597), (594, 593, 598), (595, 594, 599), (591, 600, 596), (592, 596, 597), (593, 597, 598), (594, 598, 599), (595, 599, 600), (596, 600, 601), (597, 596, 601), (598, 597, 601), (599, 598, 601), (600, 599, 601)])
me_cylinder_008.polygons.foreach_set('use_smooth', [True] * 863)
me_cylinder_008.polygons.foreach_set('material_index', [0, 0, 0, 0, 0, 0, 0, 0, 0, 0, 0, 0, 0, 0, 0, 0, 0, 0, 0, 0, 0, 0, 0, 0, 0, 0, 0, 0, 0, 0, 0, 0, 0, 0, 0, 0, 0, 0, 0, 0, 0, 0, 0, 0, 0, 0, 0, 0, 0, 0, 0, 0, 0, 0, 0, 0, 0, 0, 0, 0, 0, 0, 0, 0, 0, 0, 0, 0, 0, 0, 0, 0, 0, 0, 0, 0, 0, 0, 0, 0, 0, 0, 0, 0, 0, 0, 0, 0, 0, 0, 0, 0, 0, 0, 0, 0, 0, 0, 0, 0, 0, 0, 0, 0, 0, 0, 0, 0, 0, 0, 0, 0, 0, 0, 0, 0, 0, 0, 0, 0, 0, 0, 0, 0, 0, 0, 0, 0, 0, 0, 0, 0, 0, 0, 0, 0, 0, 0, 0, 0, 0, 0, 0, 1, 1, 1, 1, 1, 1, 1, 1, 1, 1, 1, 1, 1, 1, 1, 1, 1, 1, 1, 1, 1, 1, 1, 1, 1, 1, 1, 1, 1, 1, 1, 1, 1, 1, 1, 1, 1, 1, 1, 1, 1, 1, 1, 1, 1, 1, 1, 1, 1, 1, 1, 1, 1, 1, 1, 1, 1, 1, 1, 1, 1, 1, 1, 1, 1, 1, 1, 1, 1, 1, 1, 1, 1, 1, 1, 1, 1, 1, 1, 1, 1, 1, 1, 1, 1, 1, 1, 1, 1, 1, 1, 1, 1, 1, 1, 1, 1, 1, 1, 1, 1, 1, 1, 1, 1, 1, 1, 1, 1, 1, 1, 1, 1, 1, 1, 1, 1, 1, 1, 1, 1, 1, 1, 1, 1, 1, 1, 1, 1, 1, 1, 1, 1, 1, 1, 1, 1, 1, 1, 1, 1, 1, 1, 1, 1, 1, 1, 1, 1, 1, 1, 1, 1, 1, 1, 1, 1, 1, 1, 1, 1, 1, 1, 1, 1, 1, 1, 1, 1, 1, 1, 1, 1, 1, 1, 1, 1, 1, 1, 1, 1, 1, 1, 1, 1, 1, 1, 1, 1, 1, 1, 1, 1, 1, 1, 1, 1, 1, 1, 1, 1, 1, 1, 1, 1, 1, 1, 1, 1, 1, 1, 1, 1, 1, 1, 1, 1, 1, 1, 1, 1, 1, 1, 1, 1, 1, 1, 1, 1, 1, 1, 1, 1, 1, 1, 1, 1, 1, 1, 1, 1, 1, 1, 1, 1, 1, 1, 1, 1, 1, 1, 1, 1, 1, 1, 1, 1, 1, 1, 1, 1, 1, 1, 1, 1, 1, 1, 1, 1, 1, 1, 1, 1, 1, 1, 1, 1, 1, 1, 1, 1, 1, 1, 1, 1, 1, 1, 1, 1, 1, 1, 1, 1, 1, 1, 1, 1, 1, 1, 1, 1, 1, 1, 1, 1, 1, 1, 1, 1, 1, 1, 1, 1, 1, 1, 1, 1, 1, 1, 1, 1, 1, 1, 1, 1, 1, 1, 1, 1, 1, 1, 1, 1, 1, 1, 1, 1, 1, 1, 1, 1, 1, 1, 1, 1, 1, 1, 1, 1, 1, 1, 1, 1, 1, 1, 1, 1, 1, 1, 1, 1, 1, 1, 1, 1, 1, 1, 1, 1, 1, 1, 1, 1, 1, 1, 1, 1, 1, 1, 1, 1, 1, 1, 1, 1, 1, 1, 1, 1, 1, 1, 1, 1, 1, 1, 1, 1, 1, 1, 1, 1, 1, 1, 1, 1, 1, 1, 1, 1, 1, 1, 1, 1, 1, 1, 1, 1, 1, 1, 1, 1, 1, 1, 1, 1, 1, 1, 1, 1, 1, 1, 1, 1, 1, 1, 1, 1, 1, 1, 1, 1, 1, 1, 1, 1, 1, 1, 1, 1, 1, 1, 1, 1, 1, 1, 1, 1, 1, 1, 1, 1, 1, 1, 1, 1, 1, 1, 1, 1, 1, 1, 1, 1, 1, 1, 1, 1, 1, 1, 1, 1, 1, 1, 1, 1, 1, 1, 1, 1, 1, 1, 1, 1, 1, 1, 1, 1, 1, 1, 1, 1, 1, 1, 1, 1, 1, 1, 1, 1, 1, 1, 1, 1, 1, 1, 1, 1, 1, 1, 1, 1, 1, 1, 1, 1, 1, 1, 1, 1, 1, 1, 1, 1, 1, 1, 1, 1, 1, 1, 1, 1, 1, 1, 1, 1, 1, 1, 1, 1, 1, 1, 1, 1, 1, 1, 1, 1, 1, 1, 1, 1, 1, 1, 1, 1, 1, 1, 1, 1, 1, 1, 1, 1, 1, 1, 1, 1, 1, 1, 1, 1, 1, 1, 1, 1, 1, 1, 1, 1, 1, 1, 1, 1, 1, 1, 1, 1, 1, 1, 1, 1, 1, 1, 1, 1, 1, 1, 1, 1, 1, 1, 1, 1, 1, 1, 1, 1, 1, 1, 1, 1, 1, 1, 1, 1, 1, 1, 1, 1, 1, 1, 1, 1, 1, 1, 1, 1, 1, 1, 1, 1, 1, 1, 1, 1, 1, 1, 1, 1, 1, 1, 1, 1, 1, 1, 1, 1, 1, 1, 1, 1, 1, 1, 1, 1, 1, 1, 1, 1, 1, 1, 1, 1, 1, 1, 1, 1, 1, 1, 1, 1, 1, 1, 1, 1, 1, 1, 1, 1, 1, 1, 1, 1, 1, 1, 1, 1, 1, 1, 1, 1, 1, 1, 1, 1, 1, 1, 1, 1, 1, 1, 1, 1, 1, 1, 1, 1, 1, 1, 1])
_uv = me_cylinder_008.uv_layers.new(name='UVMap')
_uv.uv.foreach_set('vector', [0.1488, 0.2312, 0.1898, -3.423e-08, 0.216, 0.0008631, 0.1977, 0.2391, 1.85e-09, 0.2363, 0.05111, 1.162e-08, 0.07725, 0.001002, 0.04743, 0.2509, 0.2711, 0.2505, 0.2869, -3.297e-08, 0.3131, 0.0001379, 0.3206, 0.2525, 0.3206, 0.08905, 0.336, 0.06789, 0.3609, 0.07597, 0.3609, 0.1021, 0.336, 0.1102, 0.1011, 0.2527, 0.07999, 0.0009102, 0.1061, -2.649e-08, 0.1488, 0.2395, 0.2668, 0.7581, 0.2697, 0.9994, 0.2435, 0.9999, 0.2181, 0.7677, 0.3852, 0.01297, 0.3852, 0.05492, 0.3453, 0.06789, 0.3206, 0.03394, 0.3453, 7.43e-09, 0.26, 3.797e-08, 0.2711, 0.2352, 0.2293, 0.2332, 0.2181, 0.0007389, 0.2711, 0.2352, 0.2648, 0.4988, 0.2283, 0.4973, 0.2293, 0.2332, 0.2648, 0.4988, 0.2668, 0.7581, 0.2181, 0.7677, 0.2283, 0.4973, 0.1069, 1.0, 0.07725, 0.7616, 0.119, 0.7644, 0.1488, 0.9985, 0.07725, 0.7616, 0.09358, 0.498, 0.13, 0.5, 0.119, 0.7644, 0.09358, 0.498, 0.1011, 0.2527, 0.1488, 0.2395, 0.13, 0.5, 0.2738, 0.9994, 0.2711, 0.7604, 0.3129, 0.7604, 0.3157, 0.9996, 0.2711, 0.7604, 0.2804, 0.4973, 0.3169, 0.4974, 0.3129, 0.7604, 0.2804, 0.4973, 0.2711, 0.2505, 0.3206, 0.2525, 0.3169, 0.4974, 0.004955, 0.9984, 0.03549, 0.7647, 0.07725, 0.7619, 0.04688, 1.0, 0.03549, 0.7647, 0.02813, 0.5002, 0.06457, 0.4982, 0.07725, 0.7619, 0.02813, 0.5002, 1.85e-09, 0.2363, 0.04743, 0.2509, 0.06457, 0.4982, 0.1488, 0.9986, 0.1763, 0.7669, 0.2181, 0.7657, 0.1908, 1.0, 0.1763, 0.7669, 0.1694, 0.5023, 0.2059, 0.5015, 0.2181, 0.7657, 0.1694, 0.5023, 0.1488, 0.2312, 0.1977, 0.2391, 0.2059, 0.5015, 0.2081, 0.2304, 0.2655, -5.049e-09, 0.3021, 0.001692, 0.2764, 0.24, 4.504e-10, 0.2345, 0.07146, -1.609e-08, 0.108, 0.00196, 0.06631, 0.2508, 0.3791, 0.2503, 0.3994, -2.487e-08, 0.436, 5.403e-09, 0.4484, 0.252, 0.5048, 0.1429, 0.47, 0.1542, 0.4484, 0.1246, 0.47, 0.09499, 0.5048, 0.1063, 0.1414, 0.2529, 0.1118, 0.001782, 0.1484, -2.986e-08, 0.2081, 0.2381, 0.311, 0.2425, 0.307, 0.0009019, 0.3435, -1.438e-08, 0.3791, 0.2322, 0.5388, 0.04749, 0.5043, 0.09499, 0.4484, 0.07685, 0.4484, 0.01814, 0.5043, 8.651e-10, 0.3204, 0.9997, 0.305, 0.7645, 0.3634, 0.7658, 0.3791, 0.9983, 0.305, 0.7645, 0.3138, 0.5012, 0.3648, 0.5021, 0.3634, 0.7658, 0.3138, 0.5012, 0.311, 0.2425, 0.3791, 0.2322, 0.3648, 0.5021, 0.1495, 1.0, 0.108, 0.7626, 0.1664, 0.764, 0.2081, 0.9971, 0.108, 0.7626, 0.1308, 0.4985, 0.1818, 0.4992, 0.1664, 0.764, 0.1308, 0.4985, 0.1414, 0.2529, 0.2081, 0.2381, 0.1818, 0.4992, 0.3884, 0.9989, 0.3829, 0.7602, 0.4414, 0.7601, 0.4471, 0.9989, 0.3829, 0.7602, 0.394, 0.4971, 0.4451, 0.497, 0.4414, 0.7601, 0.394, 0.4971, 0.3791, 0.2503, 0.4484, 0.252, 0.4451, 0.497, 0.006934, 0.9968, 0.04962, 0.7644, 0.108, 0.7631, 0.06555, 1.0, 0.04962, 0.7644, 0.03932, 0.4995, 0.09029, 0.4988, 0.108, 0.7631, 0.03932, 0.4995, 4.504e-10, 0.2345, 0.06631, 0.2508, 0.09029, 0.4988, 0.2081, 0.9972, 0.2465, 0.7663, 0.305, 0.7663, 0.2667, 1.0, 0.2465, 0.7663, 0.2369, 0.5017, 0.2879, 0.502, 0.305, 0.7663, 0.2369, 0.5017, 0.2081, 0.2304, 0.2764, 0.24, 0.2879, 0.502, 0.2598, 0.4918, 0.2962, 1.207e-08, 0.3358, 0.007345, 0.3163, 0.4971, 0.09189, 0.4898, 0.1454, -1.443e-08, 0.1838, 0.01187, 0.148, 0.4985, 0.3358, 0.4866, 0.344, 2.984e-08, 0.3843, 2.984e-08, 0.3925, 0.4866, 0.3925, 0.03254, 0.4162, 1.423e-08, 0.4544, 0.01243, 0.4544, 0.05266, 0.4162, 0.06509, 0.03578, 0.4985, -3.432e-09, 0.01187, 0.03844, -2.342e-08, 0.09189, 0.4898, 0.2032, 0.4971, 0.1838, 0.007345, 0.2233, -4.364e-09, 0.2598, 0.4918, 0.4544, 0.1177, 0.4162, 0.1302, 0.3925, 0.09763, 0.4162, 0.06509, 0.4544, 0.07752, 0.1838, 0.992, 0.2032, 0.4971, 0.2598, 0.4918, 0.2232, 1.0, 1.037e-07, 0.9717, 0.03578, 0.4985, 0.09189, 0.4898, 0.03808, 0.9846, 0.344, 0.9598, 0.3358, 0.4866, 0.3925, 0.4866, 0.3843, 0.9598, 0.1457, 0.9846, 0.09189, 0.4898, 0.148, 0.4985, 0.1838, 0.9717, 0.2963, 1.0, 0.2598, 0.4918, 0.3163, 0.4971, 0.3358, 0.992, 0.2316, 0.3429, 0.2974, -5.903e-08, 0.3407, 0.006726, 0.2759, 0.3428, 0.1289, 0.3359, 0.1898, -5.52e-08, 0.2316, 0.01099, 0.1732, 0.3359, 0.4551, 0.3251, 0.4273, 0.0, 0.4716, 0.0, 0.4994, 0.3251, 0.5404, 0.07168, 0.5657, 0.1075, 0.5404, 0.1434, 0.4994, 0.1297, 0.4994, 0.08537, 0.07547, 0.336, 4.687e-10, 0.01099, 0.04177, -2.517e-08, 0.1198, 0.3359, 0.3606, 0.3426, 0.3407, 0.006722, 0.384, -7.729e-08, 0.4049, 0.3427, 0.5676, 0.03584, 0.5415, 0.07168, 0.4994, 0.05799, 0.4994, 0.01369, 0.5415, -4.711e-10, 0.3407, 1.0, 0.383, 0.6698, 0.4273, 0.6698, 0.385, 1.0, 0.383, 0.6698, 0.3606, 0.3426, 0.4049, 0.3427, 0.4273, 0.6698, 1.705e-08, 0.9933, 0.06738, 0.6631, 0.1117, 0.6631, 0.0443, 0.9933, 0.06738, 0.6631, 0.07547, 0.336, 0.1198, 0.3359, 0.1117, 0.6631, 0.4273, 0.9823, 0.4273, 0.6522, 0.4716, 0.6522, 0.4716, 0.9823, 0.4273, 0.6522, 0.4551, 0.3251, 0.4994, 0.3251, 0.4716, 0.6522, 0.1873, 0.9933, 0.1198, 0.663, 0.1641, 0.6631, 0.2316, 0.9933, 0.1198, 0.663, 0.1289, 0.3359, 0.1732, 0.3359, 0.1641, 0.6631, 0.2964, 1.0, 0.2543, 0.67, 0.2986, 0.67, 0.3407, 1.0, 0.2543, 0.67, 0.2316, 0.3429, 0.2759, 0.3428, 0.2986, 0.67, 0.2316, 0.3429, 0.2974, -5.903e-08, 0.3407, 0.006726, 0.2759, 0.3428, 0.1289, 0.3359, 0.1898, -5.52e-08, 0.2316, 0.01099, 0.1732, 0.3359, 0.4551, 0.3251, 0.4273, 0.0, 0.4716, 0.0, 0.4994, 0.3251, 0.5404, 0.07168, 0.5657, 0.1075, 0.5404, 0.1434, 0.4994, 0.1297, 0.4994, 0.08537, 0.07547, 0.336, 4.687e-10, 0.01099, 0.04177, -2.517e-08, 0.1198, 0.3359, 0.3606, 0.3426, 0.3407, 0.006722, 0.384, -7.729e-08, 0.4049, 0.3427, 0.5676, 0.03584, 0.5415, 0.07168, 0.4994, 0.05799, 0.4994, 0.01369, 0.5415, -4.711e-10, 0.3407, 1.0, 0.383, 0.6698, 0.4273, 0.6698, 0.385, 1.0, 0.383, 0.6698, 0.3606, 0.3426, 0.4049, 0.3427, 0.4273, 0.6698, 1.705e-08, 0.9933, 0.06738, 0.6631, 0.1117, 0.6631, 0.0443, 0.9933, 0.06738, 0.6631, 0.07547, 0.336, 0.1198, 0.3359, 0.1117, 0.6631, 0.4273, 0.9823, 0.4273, 0.6522, 0.4716, 0.6522, 0.4716, 0.9823, 0.4273, 0.6522, 0.4551, 0.3251, 0.4994, 0.3251, 0.4716, 0.6522, 0.1873, 0.9933, 0.1198, 0.663, 0.1641, 0.6631, 0.2316, 0.9933, 0.1198, 0.663, 0.1289, 0.3359, 0.1732, 0.3359, 0.1641, 0.6631, 0.2964, 1.0, 0.2543, 0.67, 0.2986, 0.67, 0.3407, 1.0, 0.2543, 0.67, 0.2316, 0.3429, 0.2759, 0.3428, 0.2986, 0.67, 0.2316, 0.3429, 0.2974, -5.903e-08, 0.3407, 0.006726, 0.2759, 0.3428, 0.1289, 0.3359, 0.1898, -5.52e-08, 0.2316, 0.01099, 0.1732, 0.3359, 0.4551, 0.3251, 0.4273, 0.0, 0.4716, 0.0, 0.4994, 0.3251, 0.5404, 0.07168, 0.5657, 0.1075, 0.5404, 0.1434, 0.4994, 0.1297, 0.4994, 0.08537, 0.07547, 0.336, 4.687e-10, 0.01099, 0.04177, -2.517e-08, 0.1198, 0.3359, 0.3606, 0.3426, 0.3407, 0.006722, 0.384, -7.729e-08, 0.4049, 0.3427, 0.5676, 0.03584, 0.5415, 0.07168, 0.4994, 0.05799, 0.4994, 0.01369, 0.5415, -4.711e-10, 0.3407, 1.0, 0.383, 0.6698, 0.4273, 0.6698, 0.385, 1.0, 0.383, 0.6698, 0.3606, 0.3426, 0.4049, 0.3427, 0.4273, 0.6698, 1.705e-08, 0.9933, 0.06738, 0.6631, 0.1117, 0.6631, 0.0443, 0.9933, 0.06738, 0.6631, 0.07547, 0.336, 0.1198, 0.3359, 0.1117, 0.6631, 0.4273, 0.9823, 0.4273, 0.6522, 0.4716, 0.6522, 0.4716, 0.9823, 0.4273, 0.6522, 0.4551, 0.3251, 0.4994, 0.3251, 0.4716, 0.6522, 0.1873, 0.9933, 0.1198, 0.663, 0.1641, 0.6631, 0.2316, 0.9933, 0.1198, 0.663, 0.1289, 0.3359, 0.1732, 0.3359, 0.1641, 0.6631, 0.2964, 1.0, 0.2543, 0.67, 0.2986, 0.67, 0.3407, 1.0, 0.2543, 0.67, 0.2316, 0.3429, 0.2759, 0.3428, 0.2986, 0.67, 0.2598, 0.4918, 0.2962, 1.207e-08, 0.3358, 0.007345, 0.3163, 0.4971, 0.09189, 0.4898, 0.1454, -1.443e-08, 0.1838, 0.01187, 0.148, 0.4985, 0.3358, 0.4866, 0.344, 2.984e-08, 0.3843, 2.984e-08, 0.3925, 0.4866, 0.3925, 0.03254, 0.4162, 1.423e-08, 0.4544, 0.01243, 0.4544, 0.05266, 0.4162, 0.06509, 0.03578, 0.4985, -3.432e-09, 0.01187, 0.03844, -2.342e-08, 0.09189, 0.4898, 0.2032, 0.4971, 0.1838, 0.007345, 0.2233, -4.364e-09, 0.2598, 0.4918, 0.4544, 0.1177, 0.4162, 0.1302, 0.3925, 0.09763, 0.4162, 0.06509, 0.4544, 0.07752, 0.1838, 0.992, 0.2032, 0.4971, 0.2598, 0.4918, 0.2232, 1.0, 1.037e-07, 0.9717, 0.03578, 0.4985, 0.09189, 0.4898, 0.03808, 0.9846, 0.344, 0.9598, 0.3358, 0.4866, 0.3925, 0.4866, 0.3843, 0.9598, 0.1457, 0.9846, 0.09189, 0.4898, 0.148, 0.4985, 0.1838, 0.9717, 0.2963, 1.0, 0.2598, 0.4918, 0.3163, 0.4971, 0.3358, 0.992, 0.2598, 0.4918, 0.2962, 1.207e-08, 0.3358, 0.007345, 0.3163, 0.4971, 0.09189, 0.4898, 0.1454, -1.443e-08, 0.1838, 0.01187, 0.148, 0.4985, 0.3358, 0.4866, 0.344, 2.984e-08, 0.3843, 2.984e-08, 0.3925, 0.4866, 0.3925, 0.03254, 0.4162, 1.423e-08, 0.4544, 0.01243, 0.4544, 0.05266, 0.4162, 0.06509, 0.03578, 0.4985, -3.432e-09, 0.01187, 0.03844, -2.342e-08, 0.09189, 0.4898, 0.2032, 0.4971, 0.1838, 0.007345, 0.2233, -4.364e-09, 0.2598, 0.4918, 0.4544, 0.1177, 0.4162, 0.1302, 0.3925, 0.09763, 0.4162, 0.06509, 0.4544, 0.07752, 0.1838, 0.992, 0.2032, 0.4971, 0.2598, 0.4918, 0.2232, 1.0, 1.037e-07, 0.9717, 0.03578, 0.4985, 0.09189, 0.4898, 0.03808, 0.9846, 0.344, 0.9598, 0.3358, 0.4866, 0.3925, 0.4866, 0.3843, 0.9598, 0.1457, 0.9846, 0.09189, 0.4898, 0.148, 0.4985, 0.1838, 0.9717, 0.2963, 1.0, 0.2598, 0.4918, 0.3163, 0.4971, 0.3358, 0.992, 0.2598, 0.5082, 0.2233, 1.0, 0.1838, 0.9927, 0.2032, 0.5029, 0.09189, 0.4949, 0.03844, 0.9846, 1.632e-09, 0.9728, 0.03578, 0.4862, 0.3358, 0.4866, 0.344, 2.984e-08, 0.3843, 2.984e-08, 0.3925, 0.4866, 0.3925, 0.03254, 0.4162, 7.822e-09, 0.4544, 0.01243, 0.4544, 0.05266, 0.4162, 0.06509, 0.148, 0.4862, 0.1838, 0.9728, 0.1454, 0.9846, 0.09189, 0.4949, 0.3163, 0.5029, 0.3358, 0.9927, 0.2962, 1.0, 0.2598, 0.5082, 0.4544, 0.07752, 0.4544, 0.1177, 0.4162, 0.1302, 0.3925, 0.09763, 0.4162, 0.06509, 0.3358, 0.00801, 0.3163, 0.5029, 0.2598, 0.5082, 0.2963, 3.865e-08, 0.1838, 0.01298, 0.148, 0.4862, 0.09189, 0.4949, 0.1457, 1.312e-08, 0.344, 0.9598, 0.3358, 0.4866, 0.3925, 0.4866, 0.3843, 0.9598, 0.03808, 2.497e-08, 0.09189, 0.4949, 0.03578, 0.4862, 2.184e-09, 0.01298, 0.2232, 3.761e-08, 0.2598, 0.5082, 0.2032, 0.5029, 0.1838, 0.00801, -8.261e-09, 0.7416, 0.206, 0.8867, 0.04234, 1.0, 0.206, 0.8867, -8.261e-09, 0.7416, 0.1799, 0.5652, 0.357, 0.2745, 0.3992, 3.651e-09, 0.4844, 0.158, 0.357, 0.2745, 0.4844, 0.158, 0.5461, 0.4442, -8.261e-09, 0.7416, 1.096e-06, 0.4798, 0.1799, 0.5652, 0.348, 0.1885, 0.2572, 0.4631, 0.1274, 0.305, 0.357, 6.937e-09, 0.348, 0.1885, 0.189, 0.01885, 0.4844, 0.158, 0.3992, 3.651e-09, 0.6143, -3.138e-09, 0.5461, 0.4442, 0.4844, 0.158, 0.7051, 0.2745, 0.1799, 0.5652, 1.096e-06, 0.4798, 0.206, 0.4631, 0.348, 0.1885, 0.1274, 0.305, 0.189, 0.01885, 0.4121, 1.0, 0.206, 0.9832, 0.3859, 0.8979, 0.4844, 0.158, 0.6143, -3.138e-09, 0.7051, 0.2745, 0.5461, 0.4442, 0.7051, 0.2745, 0.7141, 0.4631, 0.2572, 0.4631, 0.04215, 0.4631, 0.1274, 0.305, 0.189, 0.01885, 0.1274, 0.305, 1.685e-08, 0.1885, 0.3859, 0.8979, 0.206, 0.9832, 0.206, 0.7214, 0.4121, 0.5764, 0.3859, 0.8979, 0.206, 0.7214, 0.2484, 0.4631, 0.4121, 0.5764, 0.206, 0.7214, 0.1274, 0.305, 0.04215, 0.4631, 1.685e-08, 0.1885, 0.4191, 0.3375, 0.4191, 0.05985, 0.6214, 0.1809, 0.2381, 0.8842, -1.05e-09, 0.729, 0.2381, 0.5739, 0.4191, 0.3375, 0.6214, 0.1809, 0.6634, 0.4493, 0.6271, 0.8679, 0.4191, 0.7949, 0.6683, 0.6267, -1.05e-09, 0.729, 0.02071, 0.478, 0.2381, 0.5739, 0.7531, 0.2615, 0.7531, 2.842e-09, 0.9597, 0.07744, 0.6214, 0.1809, 0.4191, 0.05985, 0.6634, 1.894e-09, 0.6634, 0.4493, 0.6214, 0.1809, 0.7531, 0.2383, 0.6683, 0.6267, 0.4191, 0.7949, 0.4191, 0.5182, 0.8992, 0.7636, 0.6683, 0.8643, 0.6683, 0.6331, 0.7531, 0.2615, 0.9597, 0.07744, 1.0, 0.3753, -5.992e-10, 0.1363, 0.1427, 4.527e-09, 0.1011, 0.2498, 1.532e-08, 0.4155, 0.1011, 0.2498, 0.2327, 0.478, 0.6683, 0.6267, 0.4191, 0.5182, 0.5895, 0.4493, 0.8992, 0.7636, 0.6683, 0.6331, 0.896, 0.487, 0.1427, 4.527e-09, 0.4017, 0.07203, 0.3015, 0.2248, 0.1011, 0.2498, 0.1427, 4.527e-09, 0.3015, 0.2248, 0.2327, 0.478, 0.1011, 0.2498, 0.3015, 0.2248, 0.4191, 0.3414, 0.2327, 0.478, 0.3015, 0.2248, 0.896, 0.487, 0.6683, 0.6331, 0.6841, 0.4493, 0.2072, 0.2223, 0.4142, 0.2358, 0.1983, 0.4367, 0.4142, 0.2358, 0.2072, 0.2223, 0.2891, -9.956e-09, 0.2072, 0.2223, 0.1983, 0.4367, 5.539e-09, 0.3245, 0.2072, 0.2223, 5.539e-09, 0.3245, 0.004459, 0.08507, 0.2072, 0.2223, 0.004459, 0.08507, 0.2891, -9.956e-09, 0.9512, 0.2495, 0.9744, 0.5128, 0.7431, 0.3024, 0.1983, 0.4367, 0.4142, 0.2358, 0.4177, 0.4367, 0.3407, 0.8457, 0.1494, 0.7015, 0.2877, 0.5823, 0.6424, 0.9498, 0.4177, 0.8826, 0.6981, 0.7366, 1.0, 0.5128, 0.9436, 0.8012, 0.7149, 0.5249, 0.9512, 0.2495, 0.7431, 0.3024, 0.7852, 3.195e-08, 0.1494, 0.7015, -2.884e-08, 0.4686, 0.2877, 0.5823, 0.4177, 0.8826, 0.4177, 0.6097, 0.6981, 0.7366, 0.9436, 0.8012, 0.7149, 0.7909, 0.7149, 0.5249, 0.9744, 0.5128, 0.7149, 0.5128, 0.7431, 0.3024, 0.6832, 0.512, 0.4177, 0.3444, 0.7149, 0.1542, 0.2877, 0.5823, -2.884e-08, 0.4686, 0.3407, 0.4367, 0.6981, 0.7366, 0.4177, 0.6097, 0.6256, 0.512, 0.4177, 0.05084, 0.639, -2.043e-09, 0.7149, 0.1542, 0.4177, 0.3444, 0.4177, 0.05084, 0.7149, 0.1542, 0.2806, 0.2022, 0.3584, 0.1859, 0.3584, 0.4859, 0.4323, 0.7772, 0.3584, 0.7223, 0.3828, 0.4528, 0.2806, 0.2022, 0.3584, 0.4859, 0.1499, 0.553, 0.2806, 0.2022, 0.1499, 0.553, -3.964e-09, 0.2828, 0.2806, 0.2022, -3.964e-09, 0.2828, 0.1004, 2.709e-08, 0.4323, 0.7772, 0.3828, 0.4528, 0.6642, 0.6081, 0.5067, 1.0, 0.4323, 0.7772, 0.6642, 0.8914, 0.2252, 0.8925, -2.798e-08, 0.888, 0.02124, 0.725, 0.9399, 0.7511, 0.9652, 0.9746, 0.6897, 0.9261, 0.9652, 0.4528, 0.9399, 0.7511, 0.7227, 0.6632, 0.4323, 0.7772, 0.6642, 0.6081, 0.6642, 0.8914, 0.388, 0.4528, 0.3584, 0.2849, 0.5807, 0.421, 0.2252, 0.8925, 0.02124, 0.725, 0.2252, 0.553, 0.9399, 0.7511, 0.6897, 0.9261, 0.7227, 0.6632, 0.9652, 0.4528, 0.7227, 0.6632, 0.6642, 0.5123, 0.3584, 0.2849, 0.3584, -2.795e-09, 0.5442, 0.1895, 0.5807, 0.421, 0.3584, 0.2849, 0.5442, 0.1895, 0.737, 0.2096, 0.5807, 0.421, 0.5442, 0.1895, 0.5606, 0.01694, 0.737, 0.2096, 0.5442, 0.1895, 0.3584, -2.795e-09, 0.5606, 0.01694, 0.5442, 0.1895, -8.261e-09, 0.7416, 0.206, 0.8867, 0.04234, 1.0, 0.206, 0.8867, -8.261e-09, 0.7416, 0.1799, 0.5652, 0.357, 0.2745, 0.3992, 3.651e-09, 0.4844, 0.158, 0.357, 0.2745, 0.4844, 0.158, 0.5461, 0.4442, -8.261e-09, 0.7416, 1.096e-06, 0.4798, 0.1799, 0.5652, 0.348, 0.1885, 0.2572, 0.4631, 0.1274, 0.305, 0.357, 6.937e-09, 0.348, 0.1885, 0.189, 0.01885, 0.4844, 0.158, 0.3992, 3.651e-09, 0.6143, -3.138e-09, 0.5461, 0.4442, 0.4844, 0.158, 0.7051, 0.2745, 0.1799, 0.5652, 1.096e-06, 0.4798, 0.206, 0.4631, 0.348, 0.1885, 0.1274, 0.305, 0.189, 0.01885, 0.4121, 1.0, 0.206, 0.9832, 0.3859, 0.8979, 0.4844, 0.158, 0.6143, -3.138e-09, 0.7051, 0.2745, 0.5461, 0.4442, 0.7051, 0.2745, 0.7141, 0.4631, 0.2572, 0.4631, 0.04215, 0.4631, 0.1274, 0.305, 0.189, 0.01885, 0.1274, 0.305, 1.685e-08, 0.1885, 0.3859, 0.8979, 0.206, 0.9832, 0.206, 0.7214, 0.4121, 0.5764, 0.3859, 0.8979, 0.206, 0.7214, 0.2484, 0.4631, 0.4121, 0.5764, 0.206, 0.7214, 0.1274, 0.305, 0.04215, 0.4631, 1.685e-08, 0.1885, 0.4191, 0.3375, 0.4191, 0.05985, 0.6214, 0.1809, 0.2381, 0.8842, -1.05e-09, 0.729, 0.2381, 0.5739, 0.4191, 0.3375, 0.6214, 0.1809, 0.6634, 0.4493, 0.6271, 0.8679, 0.4191, 0.7949, 0.6683, 0.6267, -1.05e-09, 0.729, 0.02071, 0.478, 0.2381, 0.5739, 0.7531, 0.2615, 0.7531, 2.842e-09, 0.9597, 0.07744, 0.6214, 0.1809, 0.4191, 0.05985, 0.6634, 1.894e-09, 0.6634, 0.4493, 0.6214, 0.1809, 0.7531, 0.2383, 0.6683, 0.6267, 0.4191, 0.7949, 0.4191, 0.5182, 0.8992, 0.7636, 0.6683, 0.8643, 0.6683, 0.6331, 0.7531, 0.2615, 0.9597, 0.07744, 1.0, 0.3753, -5.992e-10, 0.1363, 0.1427, 4.527e-09, 0.1011, 0.2498, 1.532e-08, 0.4155, 0.1011, 0.2498, 0.2327, 0.478, 0.6683, 0.6267, 0.4191, 0.5182, 0.5895, 0.4493, 0.8992, 0.7636, 0.6683, 0.6331, 0.896, 0.487, 0.1427, 4.527e-09, 0.4017, 0.07203, 0.3015, 0.2248, 0.1011, 0.2498, 0.1427, 4.527e-09, 0.3015, 0.2248, 0.2327, 0.478, 0.1011, 0.2498, 0.3015, 0.2248, 0.4191, 0.3414, 0.2327, 0.478, 0.3015, 0.2248, 0.896, 0.487, 0.6683, 0.6331, 0.6841, 0.4493, 0.2072, 0.2223, 0.4142, 0.2358, 0.1983, 0.4367, 0.4142, 0.2358, 0.2072, 0.2223, 0.2891, -9.956e-09, 0.2072, 0.2223, 0.1983, 0.4367, 5.539e-09, 0.3245, 0.2072, 0.2223, 5.539e-09, 0.3245, 0.004459, 0.08507, 0.2072, 0.2223, 0.004459, 0.08507, 0.2891, -9.956e-09, 0.9512, 0.2495, 0.9744, 0.5128, 0.7431, 0.3024, 0.1983, 0.4367, 0.4142, 0.2358, 0.4177, 0.4367, 0.3407, 0.8457, 0.1494, 0.7015, 0.2877, 0.5823, 0.6424, 0.9498, 0.4177, 0.8826, 0.6981, 0.7366, 1.0, 0.5128, 0.9436, 0.8012, 0.7149, 0.5249, 0.9512, 0.2495, 0.7431, 0.3024, 0.7852, 3.195e-08, 0.1494, 0.7015, -2.884e-08, 0.4686, 0.2877, 0.5823, 0.4177, 0.8826, 0.4177, 0.6097, 0.6981, 0.7366, 0.9436, 0.8012, 0.7149, 0.7909, 0.7149, 0.5249, 0.9744, 0.5128, 0.7149, 0.5128, 0.7431, 0.3024, 0.6832, 0.512, 0.4177, 0.3444, 0.7149, 0.1542, 0.2877, 0.5823, -2.884e-08, 0.4686, 0.3407, 0.4367, 0.6981, 0.7366, 0.4177, 0.6097, 0.6256, 0.512, 0.4177, 0.05084, 0.639, -2.043e-09, 0.7149, 0.1542, 0.4177, 0.3444, 0.4177, 0.05084, 0.7149, 0.1542, 0.2806, 0.2022, 0.3584, 0.1859, 0.3584, 0.4859, 0.4323, 0.7772, 0.3584, 0.7223, 0.3828, 0.4528, 0.2806, 0.2022, 0.3584, 0.4859, 0.1499, 0.553, 0.2806, 0.2022, 0.1499, 0.553, -3.964e-09, 0.2828, 0.2806, 0.2022, -3.964e-09, 0.2828, 0.1004, 2.709e-08, 0.4323, 0.7772, 0.3828, 0.4528, 0.6642, 0.6081, 0.5067, 1.0, 0.4323, 0.7772, 0.6642, 0.8914, 0.2252, 0.8925, -2.798e-08, 0.888, 0.02124, 0.725, 0.9399, 0.7511, 0.9652, 0.9746, 0.6897, 0.9261, 0.9652, 0.4528, 0.9399, 0.7511, 0.7227, 0.6632, 0.4323, 0.7772, 0.6642, 0.6081, 0.6642, 0.8914, 0.388, 0.4528, 0.3584, 0.2849, 0.5807, 0.421, 0.2252, 0.8925, 0.02124, 0.725, 0.2252, 0.553, 0.9399, 0.7511, 0.6897, 0.9261, 0.7227, 0.6632, 0.9652, 0.4528, 0.7227, 0.6632, 0.6642, 0.5123, 0.3584, 0.2849, 0.3584, -2.795e-09, 0.5442, 0.1895, 0.5807, 0.421, 0.3584, 0.2849, 0.5442, 0.1895, 0.737, 0.2096, 0.5807, 0.421, 0.5442, 0.1895, 0.5606, 0.01694, 0.737, 0.2096, 0.5442, 0.1895, 0.3584, -2.795e-09, 0.5606, 0.01694, 0.5442, 0.1895, -8.261e-09, 0.7416, 0.206, 0.8867, 0.04234, 1.0, 0.206, 0.8867, -8.261e-09, 0.7416, 0.1799, 0.5652, 0.357, 0.2745, 0.3992, 3.651e-09, 0.4844, 0.158, 0.357, 0.2745, 0.4844, 0.158, 0.5461, 0.4442, -8.261e-09, 0.7416, 1.096e-06, 0.4798, 0.1799, 0.5652, 0.348, 0.1885, 0.2572, 0.4631, 0.1274, 0.305, 0.357, 6.937e-09, 0.348, 0.1885, 0.189, 0.01885, 0.4844, 0.158, 0.3992, 3.651e-09, 0.6143, -3.138e-09, 0.5461, 0.4442, 0.4844, 0.158, 0.7051, 0.2745, 0.1799, 0.5652, 1.096e-06, 0.4798, 0.206, 0.4631, 0.348, 0.1885, 0.1274, 0.305, 0.189, 0.01885, 0.4121, 1.0, 0.206, 0.9832, 0.3859, 0.8979, 0.4844, 0.158, 0.6143, -3.138e-09, 0.7051, 0.2745, 0.5461, 0.4442, 0.7051, 0.2745, 0.7141, 0.4631, 0.2572, 0.4631, 0.04215, 0.4631, 0.1274, 0.305, 0.189, 0.01885, 0.1274, 0.305, 1.685e-08, 0.1885, 0.3859, 0.8979, 0.206, 0.9832, 0.206, 0.7214, 0.4121, 0.5764, 0.3859, 0.8979, 0.206, 0.7214, 0.2484, 0.4631, 0.4121, 0.5764, 0.206, 0.7214, 0.1274, 0.305, 0.04215, 0.4631, 1.685e-08, 0.1885, 0.4191, 0.3375, 0.4191, 0.05985, 0.6214, 0.1809, 0.2381, 0.8842, -1.05e-09, 0.729, 0.2381, 0.5739, 0.4191, 0.3375, 0.6214, 0.1809, 0.6634, 0.4493, 0.6271, 0.8679, 0.4191, 0.7949, 0.6683, 0.6267, -1.05e-09, 0.729, 0.02071, 0.478, 0.2381, 0.5739, 0.7531, 0.2615, 0.7531, 2.842e-09, 0.9597, 0.07744, 0.6214, 0.1809, 0.4191, 0.05985, 0.6634, 1.894e-09, 0.6634, 0.4493, 0.6214, 0.1809, 0.7531, 0.2383, 0.6683, 0.6267, 0.4191, 0.7949, 0.4191, 0.5182, 0.8992, 0.7636, 0.6683, 0.8643, 0.6683, 0.6331, 0.7531, 0.2615, 0.9597, 0.07744, 1.0, 0.3753, -5.992e-10, 0.1363, 0.1427, 4.527e-09, 0.1011, 0.2498, 1.532e-08, 0.4155, 0.1011, 0.2498, 0.2327, 0.478, 0.6683, 0.6267, 0.4191, 0.5182, 0.5895, 0.4493, 0.8992, 0.7636, 0.6683, 0.6331, 0.896, 0.487, 0.1427, 4.527e-09, 0.4017, 0.07203, 0.3015, 0.2248, 0.1011, 0.2498, 0.1427, 4.527e-09, 0.3015, 0.2248, 0.2327, 0.478, 0.1011, 0.2498, 0.3015, 0.2248, 0.4191, 0.3414, 0.2327, 0.478, 0.3015, 0.2248, 0.896, 0.487, 0.6683, 0.6331, 0.6841, 0.4493, 0.2072, 0.2223, 0.4142, 0.2358, 0.1983, 0.4367, 0.4142, 0.2358, 0.2072, 0.2223, 0.2891, -9.956e-09, 0.2072, 0.2223, 0.1983, 0.4367, 5.539e-09, 0.3245, 0.2072, 0.2223, 5.539e-09, 0.3245, 0.004459, 0.08507, 0.2072, 0.2223, 0.004459, 0.08507, 0.2891, -9.956e-09, 0.9512, 0.2495, 0.9744, 0.5128, 0.7431, 0.3024, 0.1983, 0.4367, 0.4142, 0.2358, 0.4177, 0.4367, 0.3407, 0.8457, 0.1494, 0.7015, 0.2877, 0.5823, 0.6424, 0.9498, 0.4177, 0.8826, 0.6981, 0.7366, 1.0, 0.5128, 0.9436, 0.8012, 0.7149, 0.5249, 0.9512, 0.2495, 0.7431, 0.3024, 0.7852, 3.195e-08, 0.1494, 0.7015, -2.884e-08, 0.4686, 0.2877, 0.5823, 0.4177, 0.8826, 0.4177, 0.6097, 0.6981, 0.7366, 0.9436, 0.8012, 0.7149, 0.7909, 0.7149, 0.5249, 0.9744, 0.5128, 0.7149, 0.5128, 0.7431, 0.3024, 0.6832, 0.512, 0.4177, 0.3444, 0.7149, 0.1542, 0.2877, 0.5823, -2.884e-08, 0.4686, 0.3407, 0.4367, 0.6981, 0.7366, 0.4177, 0.6097, 0.6256, 0.512, 0.4177, 0.05084, 0.639, -2.043e-09, 0.7149, 0.1542, 0.4177, 0.3444, 0.4177, 0.05084, 0.7149, 0.1542, 0.2806, 0.2022, 0.3584, 0.1859, 0.3584, 0.4859, 0.4323, 0.7772, 0.3584, 0.7223, 0.3828, 0.4528, 0.2806, 0.2022, 0.3584, 0.4859, 0.1499, 0.553, 0.2806, 0.2022, 0.1499, 0.553, -3.964e-09, 0.2828, 0.2806, 0.2022, -3.964e-09, 0.2828, 0.1004, 2.709e-08, 0.4323, 0.7772, 0.3828, 0.4528, 0.6642, 0.6081, 0.5067, 1.0, 0.4323, 0.7772, 0.6642, 0.8914, 0.2252, 0.8925, -2.798e-08, 0.888, 0.02124, 0.725, 0.9399, 0.7511, 0.9652, 0.9746, 0.6897, 0.9261, 0.9652, 0.4528, 0.9399, 0.7511, 0.7227, 0.6632, 0.4323, 0.7772, 0.6642, 0.6081, 0.6642, 0.8914, 0.388, 0.4528, 0.3584, 0.2849, 0.5807, 0.421, 0.2252, 0.8925, 0.02124, 0.725, 0.2252, 0.553, 0.9399, 0.7511, 0.6897, 0.9261, 0.7227, 0.6632, 0.9652, 0.4528, 0.7227, 0.6632, 0.6642, 0.5123, 0.3584, 0.2849, 0.3584, -2.795e-09, 0.5442, 0.1895, 0.5807, 0.421, 0.3584, 0.2849, 0.5442, 0.1895, 0.737, 0.2096, 0.5807, 0.421, 0.5442, 0.1895, 0.5606, 0.01694, 0.737, 0.2096, 0.5442, 0.1895, 0.3584, -2.795e-09, 0.5606, 0.01694, 0.5442, 0.1895, -8.261e-09, 0.7416, 0.206, 0.8867, 0.04234, 1.0, 0.206, 0.8867, -8.261e-09, 0.7416, 0.1799, 0.5652, 0.357, 0.2745, 0.3992, 3.651e-09, 0.4844, 0.158, 0.357, 0.2745, 0.4844, 0.158, 0.5461, 0.4442, -8.261e-09, 0.7416, 1.096e-06, 0.4798, 0.1799, 0.5652, 0.348, 0.1885, 0.2572, 0.4631, 0.1274, 0.305, 0.357, 6.937e-09, 0.348, 0.1885, 0.189, 0.01885, 0.4844, 0.158, 0.3992, 3.651e-09, 0.6143, -3.138e-09, 0.5461, 0.4442, 0.4844, 0.158, 0.7051, 0.2745, 0.1799, 0.5652, 1.096e-06, 0.4798, 0.206, 0.4631, 0.348, 0.1885, 0.1274, 0.305, 0.189, 0.01885, 0.4121, 1.0, 0.206, 0.9832, 0.3859, 0.8979, 0.4844, 0.158, 0.6143, -3.138e-09, 0.7051, 0.2745, 0.5461, 0.4442, 0.7051, 0.2745, 0.7141, 0.4631, 0.2572, 0.4631, 0.04215, 0.4631, 0.1274, 0.305, 0.189, 0.01885, 0.1274, 0.305, 1.685e-08, 0.1885, 0.3859, 0.8979, 0.206, 0.9832, 0.206, 0.7214, 0.4121, 0.5764, 0.3859, 0.8979, 0.206, 0.7214, 0.2484, 0.4631, 0.4121, 0.5764, 0.206, 0.7214, 0.1274, 0.305, 0.04215, 0.4631, 1.685e-08, 0.1885, 0.4191, 0.3375, 0.4191, 0.05985, 0.6214, 0.1809, 0.2381, 0.8842, -1.05e-09, 0.729, 0.2381, 0.5739, 0.4191, 0.3375, 0.6214, 0.1809, 0.6634, 0.4493, 0.6271, 0.8679, 0.4191, 0.7949, 0.6683, 0.6267, -1.05e-09, 0.729, 0.02071, 0.478, 0.2381, 0.5739, 0.7531, 0.2615, 0.7531, 2.842e-09, 0.9597, 0.07744, 0.6214, 0.1809, 0.4191, 0.05985, 0.6634, 1.894e-09, 0.6634, 0.4493, 0.6214, 0.1809, 0.7531, 0.2383, 0.6683, 0.6267, 0.4191, 0.7949, 0.4191, 0.5182, 0.8992, 0.7636, 0.6683, 0.8643, 0.6683, 0.6331, 0.7531, 0.2615, 0.9597, 0.07744, 1.0, 0.3753, -5.992e-10, 0.1363, 0.1427, 4.527e-09, 0.1011, 0.2498, 1.532e-08, 0.4155, 0.1011, 0.2498, 0.2327, 0.478, 0.6683, 0.6267, 0.4191, 0.5182, 0.5895, 0.4493, 0.8992, 0.7636, 0.6683, 0.6331, 0.896, 0.487, 0.1427, 4.527e-09, 0.4017, 0.07203, 0.3015, 0.2248, 0.1011, 0.2498, 0.1427, 4.527e-09, 0.3015, 0.2248, 0.2327, 0.478, 0.1011, 0.2498, 0.3015, 0.2248, 0.4191, 0.3414, 0.2327, 0.478, 0.3015, 0.2248, 0.896, 0.487, 0.6683, 0.6331, 0.6841, 0.4493, 0.2806, 0.2022, 0.3584, 0.1859, 0.3584, 0.4859, 0.4323, 0.7772, 0.3584, 0.7223, 0.3828, 0.4528, 0.2806, 0.2022, 0.3584, 0.4859, 0.1499, 0.553, 0.2806, 0.2022, 0.1499, 0.553, -3.964e-09, 0.2828, 0.2806, 0.2022, -3.964e-09, 0.2828, 0.1004, 2.709e-08, 0.4323, 0.7772, 0.3828, 0.4528, 0.6642, 0.6081, 0.5067, 1.0, 0.4323, 0.7772, 0.6642, 0.8914, 0.2252, 0.8925, -2.798e-08, 0.888, 0.02124, 0.725, 0.9399, 0.7511, 0.9652, 0.9746, 0.6897, 0.9261, 0.9652, 0.4528, 0.9399, 0.7511, 0.7227, 0.6632, 0.4323, 0.7772, 0.6642, 0.6081, 0.6642, 0.8914, 0.388, 0.4528, 0.3584, 0.2849, 0.5807, 0.421, 0.2252, 0.8925, 0.02124, 0.725, 0.2252, 0.553, 0.9399, 0.7511, 0.6897, 0.9261, 0.7227, 0.6632, 0.9652, 0.4528, 0.7227, 0.6632, 0.6642, 0.5123, 0.3584, 0.2849, 0.3584, -2.795e-09, 0.5442, 0.1895, 0.5807, 0.421, 0.3584, 0.2849, 0.5442, 0.1895, 0.737, 0.2096, 0.5807, 0.421, 0.5442, 0.1895, 0.5606, 0.01694, 0.737, 0.2096, 0.5442, 0.1895, 0.3584, -2.795e-09, 0.5606, 0.01694, 0.5442, 0.1895, -8.261e-09, 0.7416, 0.206, 0.8867, 0.04234, 1.0, 0.206, 0.8867, -8.261e-09, 0.7416, 0.1799, 0.5652, 0.357, 0.2745, 0.3992, 3.651e-09, 0.4844, 0.158, 0.357, 0.2745, 0.4844, 0.158, 0.5461, 0.4442, -8.261e-09, 0.7416, 1.096e-06, 0.4798, 0.1799, 0.5652, 0.348, 0.1885, 0.2572, 0.4631, 0.1274, 0.305, 0.357, 6.937e-09, 0.348, 0.1885, 0.189, 0.01885, 0.4844, 0.158, 0.3992, 3.651e-09, 0.6143, -3.138e-09, 0.5461, 0.4442, 0.4844, 0.158, 0.7051, 0.2745, 0.1799, 0.5652, 1.096e-06, 0.4798, 0.206, 0.4631, 0.348, 0.1885, 0.1274, 0.305, 0.189, 0.01885, 0.4121, 1.0, 0.206, 0.9832, 0.3859, 0.8979, 0.4844, 0.158, 0.6143, -3.138e-09, 0.7051, 0.2745, 0.5461, 0.4442, 0.7051, 0.2745, 0.7141, 0.4631, 0.2572, 0.4631, 0.04215, 0.4631, 0.1274, 0.305, 0.189, 0.01885, 0.1274, 0.305, 1.685e-08, 0.1885, 0.3859, 0.8979, 0.206, 0.9832, 0.206, 0.7214, 0.4121, 0.5764, 0.3859, 0.8979, 0.206, 0.7214, 0.2484, 0.4631, 0.4121, 0.5764, 0.206, 0.7214, 0.1274, 0.305, 0.04215, 0.4631, 1.685e-08, 0.1885, 0.4191, 0.3375, 0.4191, 0.05985, 0.6214, 0.1809, 0.2381, 0.8842, -1.05e-09, 0.729, 0.2381, 0.5739, 0.4191, 0.3375, 0.6214, 0.1809, 0.6634, 0.4493, 0.6271, 0.8679, 0.4191, 0.7949, 0.6683, 0.6267, -1.05e-09, 0.729, 0.02071, 0.478, 0.2381, 0.5739, 0.7531, 0.2615, 0.7531, 2.842e-09, 0.9597, 0.07744, 0.6214, 0.1809, 0.4191, 0.05985, 0.6634, 1.894e-09, 0.6634, 0.4493, 0.6214, 0.1809, 0.7531, 0.2383, 0.6683, 0.6267, 0.4191, 0.7949, 0.4191, 0.5182, 0.8992, 0.7636, 0.6683, 0.8643, 0.6683, 0.6331, 0.7531, 0.2615, 0.9597, 0.07744, 1.0, 0.3753, -5.992e-10, 0.1363, 0.1427, 4.527e-09, 0.1011, 0.2498, 1.532e-08, 0.4155, 0.1011, 0.2498, 0.2327, 0.478, 0.6683, 0.6267, 0.4191, 0.5182, 0.5895, 0.4493, 0.8992, 0.7636, 0.6683, 0.6331, 0.896, 0.487, 0.1427, 4.527e-09, 0.4017, 0.07203, 0.3015, 0.2248, 0.1011, 0.2498, 0.1427, 4.527e-09, 0.3015, 0.2248, 0.2327, 0.478, 0.1011, 0.2498, 0.3015, 0.2248, 0.4191, 0.3414, 0.2327, 0.478, 0.3015, 0.2248, 0.896, 0.487, 0.6683, 0.6331, 0.6841, 0.4493, 0.2072, 0.2223, 0.4142, 0.2358, 0.1983, 0.4367, 0.4142, 0.2358, 0.2072, 0.2223, 0.2891, -9.956e-09, 0.2072, 0.2223, 0.1983, 0.4367, 5.539e-09, 0.3245, 0.2072, 0.2223, 5.539e-09, 0.3245, 0.004459, 0.08507, 0.2072, 0.2223, 0.004459, 0.08507, 0.2891, -9.956e-09, 0.9512, 0.2495, 0.9744, 0.5128, 0.7431, 0.3024, 0.1983, 0.4367, 0.4142, 0.2358, 0.4177, 0.4367, 0.3407, 0.8457, 0.1494, 0.7015, 0.2877, 0.5823, 0.6424, 0.9498, 0.4177, 0.8826, 0.6981, 0.7366, 1.0, 0.5128, 0.9436, 0.8012, 0.7149, 0.5249, 0.9512, 0.2495, 0.7431, 0.3024, 0.7852, 3.195e-08, 0.1494, 0.7015, -2.884e-08, 0.4686, 0.2877, 0.5823, 0.4177, 0.8826, 0.4177, 0.6097, 0.6981, 0.7366, 0.9436, 0.8012, 0.7149, 0.7909, 0.7149, 0.5249, 0.9744, 0.5128, 0.7149, 0.5128, 0.7431, 0.3024, 0.6832, 0.512, 0.4177, 0.3444, 0.7149, 0.1542, 0.2877, 0.5823, -2.884e-08, 0.4686, 0.3407, 0.4367, 0.6981, 0.7366, 0.4177, 0.6097, 0.6256, 0.512, 0.4177, 0.05084, 0.639, -2.043e-09, 0.7149, 0.1542, 0.4177, 0.3444, 0.4177, 0.05084, 0.7149, 0.1542, 0.2806, 0.2022, 0.3584, 0.1859, 0.3584, 0.4859, 0.4323, 0.7772, 0.3584, 0.7223, 0.3828, 0.4528, 0.2806, 0.2022, 0.3584, 0.4859, 0.1499, 0.553, 0.2806, 0.2022, 0.1499, 0.553, -3.964e-09, 0.2828, 0.2806, 0.2022, -3.964e-09, 0.2828, 0.1004, 2.709e-08, 0.4323, 0.7772, 0.3828, 0.4528, 0.6642, 0.6081, 0.5067, 1.0, 0.4323, 0.7772, 0.6642, 0.8914, 0.2252, 0.8925, -2.798e-08, 0.888, 0.02124, 0.725, 0.9399, 0.7511, 0.9652, 0.9746, 0.6897, 0.9261, 0.9652, 0.4528, 0.9399, 0.7511, 0.7227, 0.6632, 0.4323, 0.7772, 0.6642, 0.6081, 0.6642, 0.8914, 0.388, 0.4528, 0.3584, 0.2849, 0.5807, 0.421, 0.2252, 0.8925, 0.02124, 0.725, 0.2252, 0.553, 0.9399, 0.7511, 0.6897, 0.9261, 0.7227, 0.6632, 0.9652, 0.4528, 0.7227, 0.6632, 0.6642, 0.5123, 0.3584, 0.2849, 0.3584, -2.795e-09, 0.5442, 0.1895, 0.5807, 0.421, 0.3584, 0.2849, 0.5442, 0.1895, 0.737, 0.2096, 0.5807, 0.421, 0.5442, 0.1895, 0.5606, 0.01694, 0.737, 0.2096, 0.5442, 0.1895, 0.3584, -2.795e-09, 0.5606, 0.01694, 0.5442, 0.1895, -8.261e-09, 0.7416, 0.206, 0.8867, 0.04234, 1.0, 0.206, 0.8867, -8.261e-09, 0.7416, 0.1799, 0.5652, 0.357, 0.2745, 0.3992, 3.651e-09, 0.4844, 0.158, 0.357, 0.2745, 0.4844, 0.158, 0.5461, 0.4442, -8.261e-09, 0.7416, 1.096e-06, 0.4798, 0.1799, 0.5652, 0.348, 0.1885, 0.2572, 0.4631, 0.1274, 0.305, 0.357, 6.937e-09, 0.348, 0.1885, 0.189, 0.01885, 0.4844, 0.158, 0.3992, 3.651e-09, 0.6143, -3.138e-09, 0.5461, 0.4442, 0.4844, 0.158, 0.7051, 0.2745, 0.1799, 0.5652, 1.096e-06, 0.4798, 0.206, 0.4631, 0.348, 0.1885, 0.1274, 0.305, 0.189, 0.01885, 0.4121, 1.0, 0.206, 0.9832, 0.3859, 0.8979, 0.4844, 0.158, 0.6143, -3.138e-09, 0.7051, 0.2745, 0.5461, 0.4442, 0.7051, 0.2745, 0.7141, 0.4631, 0.2572, 0.4631, 0.04215, 0.4631, 0.1274, 0.305, 0.189, 0.01885, 0.1274, 0.305, 1.685e-08, 0.1885, 0.3859, 0.8979, 0.206, 0.9832, 0.206, 0.7214, 0.4121, 0.5764, 0.3859, 0.8979, 0.206, 0.7214, 0.2484, 0.4631, 0.4121, 0.5764, 0.206, 0.7214, 0.1274, 0.305, 0.04215, 0.4631, 1.685e-08, 0.1885, 0.4191, 0.3375, 0.4191, 0.05985, 0.6214, 0.1809, 0.2381, 0.8842, -1.05e-09, 0.729, 0.2381, 0.5739, 0.4191, 0.3375, 0.6214, 0.1809, 0.6634, 0.4493, 0.6271, 0.8679, 0.4191, 0.7949, 0.6683, 0.6267, -1.05e-09, 0.729, 0.02071, 0.478, 0.2381, 0.5739, 0.7531, 0.2615, 0.7531, 2.842e-09, 0.9597, 0.07744, 0.6214, 0.1809, 0.4191, 0.05985, 0.6634, 1.894e-09, 0.6634, 0.4493, 0.6214, 0.1809, 0.7531, 0.2383, 0.6683, 0.6267, 0.4191, 0.7949, 0.4191, 0.5182, 0.8992, 0.7636, 0.6683, 0.8643, 0.6683, 0.6331, 0.7531, 0.2615, 0.9597, 0.07744, 1.0, 0.3753, -5.992e-10, 0.1363, 0.1427, 4.527e-09, 0.1011, 0.2498, 1.532e-08, 0.4155, 0.1011, 0.2498, 0.2327, 0.478, 0.6683, 0.6267, 0.4191, 0.5182, 0.5895, 0.4493, 0.8992, 0.7636, 0.6683, 0.6331, 0.896, 0.487, 0.1427, 4.527e-09, 0.4017, 0.07203, 0.3015, 0.2248, 0.1011, 0.2498, 0.1427, 4.527e-09, 0.3015, 0.2248, 0.2327, 0.478, 0.1011, 0.2498, 0.3015, 0.2248, 0.4191, 0.3414, 0.2327, 0.478, 0.3015, 0.2248, 0.896, 0.487, 0.6683, 0.6331, 0.6841, 0.4493, 0.2072, 0.2223, 0.4142, 0.2358, 0.1983, 0.4367, 0.4142, 0.2358, 0.2072, 0.2223, 0.2891, -9.956e-09, 0.2072, 0.2223, 0.1983, 0.4367, 5.539e-09, 0.3245, 0.2072, 0.2223, 5.539e-09, 0.3245, 0.004459, 0.08507, 0.2072, 0.2223, 0.004459, 0.08507, 0.2891, -9.956e-09, 0.9512, 0.2495, 0.9744, 0.5128, 0.7431, 0.3024, 0.1983, 0.4367, 0.4142, 0.2358, 0.4177, 0.4367, 0.3407, 0.8457, 0.1494, 0.7015, 0.2877, 0.5823, 0.6424, 0.9498, 0.4177, 0.8826, 0.6981, 0.7366, 1.0, 0.5128, 0.9436, 0.8012, 0.7149, 0.5249, 0.9512, 0.2495, 0.7431, 0.3024, 0.7852, 3.195e-08, 0.1494, 0.7015, -2.884e-08, 0.4686, 0.2877, 0.5823, 0.4177, 0.8826, 0.4177, 0.6097, 0.6981, 0.7366, 0.9436, 0.8012, 0.7149, 0.7909, 0.7149, 0.5249, 0.9744, 0.5128, 0.7149, 0.5128, 0.7431, 0.3024, 0.6832, 0.512, 0.4177, 0.3444, 0.7149, 0.1542, 0.2877, 0.5823, -2.884e-08, 0.4686, 0.3407, 0.4367, 0.6981, 0.7366, 0.4177, 0.6097, 0.6256, 0.512, 0.4177, 0.05084, 0.639, -2.043e-09, 0.7149, 0.1542, 0.4177, 0.3444, 0.4177, 0.05084, 0.7149, 0.1542, 0.2806, 0.2022, 0.3584, 0.1859, 0.3584, 0.4859, 0.4323, 0.7772, 0.3584, 0.7223, 0.3828, 0.4528, 0.2806, 0.2022, 0.3584, 0.4859, 0.1499, 0.553, 0.2806, 0.2022, 0.1499, 0.553, -3.964e-09, 0.2828, 0.2806, 0.2022, -3.964e-09, 0.2828, 0.1004, 2.709e-08, 0.4323, 0.7772, 0.3828, 0.4528, 0.6642, 0.6081, 0.5067, 1.0, 0.4323, 0.7772, 0.6642, 0.8914, 0.2252, 0.8925, -2.798e-08, 0.888, 0.02124, 0.725, 0.9399, 0.7511, 0.9652, 0.9746, 0.6897, 0.9261, 0.9652, 0.4528, 0.9399, 0.7511, 0.7227, 0.6632, 0.4323, 0.7772, 0.6642, 0.6081, 0.6642, 0.8914, 0.388, 0.4528, 0.3584, 0.2849, 0.5807, 0.421, 0.2252, 0.8925, 0.02124, 0.725, 0.2252, 0.553, 0.9399, 0.7511, 0.6897, 0.9261, 0.7227, 0.6632, 0.9652, 0.4528, 0.7227, 0.6632, 0.6642, 0.5123, 0.3584, 0.2849, 0.3584, -2.795e-09, 0.5442, 0.1895, 0.5807, 0.421, 0.3584, 0.2849, 0.5442, 0.1895, 0.737, 0.2096, 0.5807, 0.421, 0.5442, 0.1895, 0.5606, 0.01694, 0.737, 0.2096, 0.5442, 0.1895, 0.3584, -2.795e-09, 0.5606, 0.01694, 0.5442, 0.1895, -8.261e-09, 0.7416, 0.206, 0.8867, 0.04234, 1.0, 0.206, 0.8867, -8.261e-09, 0.7416, 0.1799, 0.5652, 0.357, 0.2745, 0.3992, 3.651e-09, 0.4844, 0.158, 0.357, 0.2745, 0.4844, 0.158, 0.5461, 0.4442, -8.261e-09, 0.7416, 1.096e-06, 0.4798, 0.1799, 0.5652, 0.348, 0.1885, 0.2572, 0.4631, 0.1274, 0.305, 0.357, 6.937e-09, 0.348, 0.1885, 0.189, 0.01885, 0.4844, 0.158, 0.3992, 3.651e-09, 0.6143, -3.138e-09, 0.5461, 0.4442, 0.4844, 0.158, 0.7051, 0.2745, 0.1799, 0.5652, 1.096e-06, 0.4798, 0.206, 0.4631, 0.348, 0.1885, 0.1274, 0.305, 0.189, 0.01885, 0.4121, 1.0, 0.206, 0.9832, 0.3859, 0.8979, 0.4844, 0.158, 0.6143, -3.138e-09, 0.7051, 0.2745, 0.5461, 0.4442, 0.7051, 0.2745, 0.7141, 0.4631, 0.2572, 0.4631, 0.04215, 0.4631, 0.1274, 0.305, 0.189, 0.01885, 0.1274, 0.305, 1.685e-08, 0.1885, 0.3859, 0.8979, 0.206, 0.9832, 0.206, 0.7214, 0.4121, 0.5764, 0.3859, 0.8979, 0.206, 0.7214, 0.2484, 0.4631, 0.4121, 0.5764, 0.206, 0.7214, 0.1274, 0.305, 0.04215, 0.4631, 1.685e-08, 0.1885, 0.4191, 0.3375, 0.4191, 0.05985, 0.6214, 0.1809, 0.2381, 0.8842, -1.05e-09, 0.729, 0.2381, 0.5739, 0.4191, 0.3375, 0.6214, 0.1809, 0.6634, 0.4493, 0.6271, 0.8679, 0.4191, 0.7949, 0.6683, 0.6267, -1.05e-09, 0.729, 0.02071, 0.478, 0.2381, 0.5739, 0.7531, 0.2615, 0.7531, 2.842e-09, 0.9597, 0.07744, 0.6214, 0.1809, 0.4191, 0.05985, 0.6634, 1.894e-09, 0.6634, 0.4493, 0.6214, 0.1809, 0.7531, 0.2383, 0.6683, 0.6267, 0.4191, 0.7949, 0.4191, 0.5182, 0.8992, 0.7636, 0.6683, 0.8643, 0.6683, 0.6331, 0.7531, 0.2615, 0.9597, 0.07744, 1.0, 0.3753, -5.992e-10, 0.1363, 0.1427, 4.527e-09, 0.1011, 0.2498, 1.532e-08, 0.4155, 0.1011, 0.2498, 0.2327, 0.478, 0.6683, 0.6267, 0.4191, 0.5182, 0.5895, 0.4493, 0.8992, 0.7636, 0.6683, 0.6331, 0.896, 0.487, 0.1427, 4.527e-09, 0.4017, 0.07203, 0.3015, 0.2248, 0.1011, 0.2498, 0.1427, 4.527e-09, 0.3015, 0.2248, 0.2327, 0.478, 0.1011, 0.2498, 0.3015, 0.2248, 0.4191, 0.3414, 0.2327, 0.478, 0.3015, 0.2248, 0.896, 0.487, 0.6683, 0.6331, 0.6841, 0.4493, 0.2072, 0.2223, 0.4142, 0.2358, 0.1983, 0.4367, 0.4142, 0.2358, 0.2072, 0.2223, 0.2891, -9.956e-09, 0.2072, 0.2223, 0.1983, 0.4367, 5.539e-09, 0.3245, 0.2072, 0.2223, 5.539e-09, 0.3245, 0.004459, 0.08507, 0.2072, 0.2223, 0.004459, 0.08507, 0.2891, -9.956e-09, 0.9512, 0.2495, 0.9744, 0.5128, 0.7431, 0.3024, 0.1983, 0.4367, 0.4142, 0.2358, 0.4177, 0.4367, 0.3407, 0.8457, 0.1494, 0.7015, 0.2877, 0.5823, 0.6424, 0.9498, 0.4177, 0.8826, 0.6981, 0.7366, 1.0, 0.5128, 0.9436, 0.8012, 0.7149, 0.5249, 0.9512, 0.2495, 0.7431, 0.3024, 0.7852, 3.195e-08, 0.1494, 0.7015, -2.884e-08, 0.4686, 0.2877, 0.5823, 0.4177, 0.8826, 0.4177, 0.6097, 0.6981, 0.7366, 0.9436, 0.8012, 0.7149, 0.7909, 0.7149, 0.5249, 0.9744, 0.5128, 0.7149, 0.5128, 0.7431, 0.3024, 0.6832, 0.512, 0.4177, 0.3444, 0.7149, 0.1542, 0.2877, 0.5823, -2.884e-08, 0.4686, 0.3407, 0.4367, 0.6981, 0.7366, 0.4177, 0.6097, 0.6256, 0.512, 0.4177, 0.05084, 0.639, -2.043e-09, 0.7149, 0.1542, 0.4177, 0.3444, 0.4177, 0.05084, 0.7149, 0.1542, 0.2806, 0.2022, 0.3584, 0.1859, 0.3584, 0.4859, 0.4323, 0.7772, 0.3584, 0.7223, 0.3828, 0.4528, 0.2806, 0.2022, 0.3584, 0.4859, 0.1499, 0.553, 0.2806, 0.2022, 0.1499, 0.553, -3.964e-09, 0.2828, 0.2806, 0.2022, -3.964e-09, 0.2828, 0.1004, 2.709e-08, 0.4323, 0.7772, 0.3828, 0.4528, 0.6642, 0.6081, 0.5067, 1.0, 0.4323, 0.7772, 0.6642, 0.8914, 0.2252, 0.8925, -2.798e-08, 0.888, 0.02124, 0.725, 0.9399, 0.7511, 0.9652, 0.9746, 0.6897, 0.9261, 0.9652, 0.4528, 0.9399, 0.7511, 0.7227, 0.6632, 0.4323, 0.7772, 0.6642, 0.6081, 0.6642, 0.8914, 0.388, 0.4528, 0.3584, 0.2849, 0.5807, 0.421, 0.2252, 0.8925, 0.02124, 0.725, 0.2252, 0.553, 0.9399, 0.7511, 0.6897, 0.9261, 0.7227, 0.6632, 0.9652, 0.4528, 0.7227, 0.6632, 0.6642, 0.5123, 0.3584, 0.2849, 0.3584, -2.795e-09, 0.5442, 0.1895, 0.5807, 0.421, 0.3584, 0.2849, 0.5442, 0.1895, 0.737, 0.2096, 0.5807, 0.421, 0.5442, 0.1895, 0.5606, 0.01694, 0.737, 0.2096, 0.5442, 0.1895, 0.3584, -2.795e-09, 0.5606, 0.01694, 0.5442, 0.1895, -8.261e-09, 0.7416, 0.206, 0.8867, 0.04234, 1.0, 0.206, 0.8867, -8.261e-09, 0.7416, 0.1799, 0.5652, 0.357, 0.2745, 0.3992, 3.651e-09, 0.4844, 0.158, 0.357, 0.2745, 0.4844, 0.158, 0.5461, 0.4442, -8.261e-09, 0.7416, 1.096e-06, 0.4798, 0.1799, 0.5652, 0.348, 0.1885, 0.2572, 0.4631, 0.1274, 0.305, 0.357, 6.937e-09, 0.348, 0.1885, 0.189, 0.01885, 0.4844, 0.158, 0.3992, 3.651e-09, 0.6143, -3.138e-09, 0.5461, 0.4442, 0.4844, 0.158, 0.7051, 0.2745, 0.1799, 0.5652, 1.096e-06, 0.4798, 0.206, 0.4631, 0.348, 0.1885, 0.1274, 0.305, 0.189, 0.01885, 0.4121, 1.0, 0.206, 0.9832, 0.3859, 0.8979, 0.4844, 0.158, 0.6143, -3.138e-09, 0.7051, 0.2745, 0.5461, 0.4442, 0.7051, 0.2745, 0.7141, 0.4631, 0.2572, 0.4631, 0.04215, 0.4631, 0.1274, 0.305, 0.189, 0.01885, 0.1274, 0.305, 1.685e-08, 0.1885, 0.3859, 0.8979, 0.206, 0.9832, 0.206, 0.7214, 0.4121, 0.5764, 0.3859, 0.8979, 0.206, 0.7214, 0.2484, 0.4631, 0.4121, 0.5764, 0.206, 0.7214, 0.1274, 0.305, 0.04215, 0.4631, 1.685e-08, 0.1885, 0.4191, 0.3375, 0.4191, 0.05985, 0.6214, 0.1809, 0.2381, 0.8842, -1.05e-09, 0.729, 0.2381, 0.5739, 0.4191, 0.3375, 0.6214, 0.1809, 0.6634, 0.4493, 0.6271, 0.8679, 0.4191, 0.7949, 0.6683, 0.6267, -1.05e-09, 0.729, 0.02071, 0.478, 0.2381, 0.5739, 0.7531, 0.2615, 0.7531, 2.842e-09, 0.9597, 0.07744, 0.6214, 0.1809, 0.4191, 0.05985, 0.6634, 1.894e-09, 0.6634, 0.4493, 0.6214, 0.1809, 0.7531, 0.2383, 0.6683, 0.6267, 0.4191, 0.7949, 0.4191, 0.5182, 0.8992, 0.7636, 0.6683, 0.8643, 0.6683, 0.6331, 0.7531, 0.2615, 0.9597, 0.07744, 1.0, 0.3753, -5.992e-10, 0.1363, 0.1427, 4.527e-09, 0.1011, 0.2498, 1.532e-08, 0.4155, 0.1011, 0.2498, 0.2327, 0.478, 0.6683, 0.6267, 0.4191, 0.5182, 0.5895, 0.4493, 0.8992, 0.7636, 0.6683, 0.6331, 0.896, 0.487, 0.1427, 4.527e-09, 0.4017, 0.07203, 0.3015, 0.2248, 0.1011, 0.2498, 0.1427, 4.527e-09, 0.3015, 0.2248, 0.2327, 0.478, 0.1011, 0.2498, 0.3015, 0.2248, 0.4191, 0.3414, 0.2327, 0.478, 0.3015, 0.2248, 0.896, 0.487, 0.6683, 0.6331, 0.6841, 0.4493, 0.2072, 0.2223, 0.4142, 0.2358, 0.1983, 0.4367, 0.4142, 0.2358, 0.2072, 0.2223, 0.2891, -9.956e-09, 0.2072, 0.2223, 0.1983, 0.4367, 5.539e-09, 0.3245, 0.2072, 0.2223, 5.539e-09, 0.3245, 0.004459, 0.08507, 0.2072, 0.2223, 0.004459, 0.08507, 0.2891, -9.956e-09, 0.9512, 0.2495, 0.9744, 0.5128, 0.7431, 0.3024, 0.1983, 0.4367, 0.4142, 0.2358, 0.4177, 0.4367, 0.3407, 0.8457, 0.1494, 0.7015, 0.2877, 0.5823, 0.6424, 0.9498, 0.4177, 0.8826, 0.6981, 0.7366, 1.0, 0.5128, 0.9436, 0.8012, 0.7149, 0.5249, 0.9512, 0.2495, 0.7431, 0.3024, 0.7852, 3.195e-08, 0.1494, 0.7015, -2.884e-08, 0.4686, 0.2877, 0.5823, 0.4177, 0.8826, 0.4177, 0.6097, 0.6981, 0.7366, 0.9436, 0.8012, 0.7149, 0.7909, 0.7149, 0.5249, 0.9744, 0.5128, 0.7149, 0.5128, 0.7431, 0.3024, 0.6832, 0.512, 0.4177, 0.3444, 0.7149, 0.1542, 0.2877, 0.5823, -2.884e-08, 0.4686, 0.3407, 0.4367, 0.6981, 0.7366, 0.4177, 0.6097, 0.6256, 0.512, 0.4177, 0.05084, 0.639, -2.043e-09, 0.7149, 0.1542, 0.4177, 0.3444, 0.4177, 0.05084, 0.7149, 0.1542, 0.2806, 0.2022, 0.3584, 0.1859, 0.3584, 0.4859, 0.4323, 0.7772, 0.3584, 0.7223, 0.3828, 0.4528, 0.2806, 0.2022, 0.3584, 0.4859, 0.1499, 0.553, 0.2806, 0.2022, 0.1499, 0.553, -3.964e-09, 0.2828, 0.2806, 0.2022, -3.964e-09, 0.2828, 0.1004, 2.709e-08, 0.4323, 0.7772, 0.3828, 0.4528, 0.6642, 0.6081, 0.5067, 1.0, 0.4323, 0.7772, 0.6642, 0.8914, 0.2252, 0.8925, -2.798e-08, 0.888, 0.02124, 0.725, 0.9399, 0.7511, 0.9652, 0.9746, 0.6897, 0.9261, 0.9652, 0.4528, 0.9399, 0.7511, 0.7227, 0.6632, 0.4323, 0.7772, 0.6642, 0.6081, 0.6642, 0.8914, 0.388, 0.4528, 0.3584, 0.2849, 0.5807, 0.421, 0.2252, 0.8925, 0.02124, 0.725, 0.2252, 0.553, 0.9399, 0.7511, 0.6897, 0.9261, 0.7227, 0.6632, 0.9652, 0.4528, 0.7227, 0.6632, 0.6642, 0.5123, 0.3584, 0.2849, 0.3584, -2.795e-09, 0.5442, 0.1895, 0.5807, 0.421, 0.3584, 0.2849, 0.5442, 0.1895, 0.737, 0.2096, 0.5807, 0.421, 0.5442, 0.1895, 0.5606, 0.01694, 0.737, 0.2096, 0.5442, 0.1895, 0.3584, -2.795e-09, 0.5606, 0.01694, 0.5442, 0.1895, -8.261e-09, 0.7416, 0.206, 0.8867, 0.04234, 1.0, 0.206, 0.8867, -8.261e-09, 0.7416, 0.1799, 0.5652, 0.357, 0.2745, 0.3992, 3.651e-09, 0.4844, 0.158, 0.357, 0.2745, 0.4844, 0.158, 0.5461, 0.4442, -8.261e-09, 0.7416, 1.096e-06, 0.4798, 0.1799, 0.5652, 0.348, 0.1885, 0.2572, 0.4631, 0.1274, 0.305, 0.357, 6.937e-09, 0.348, 0.1885, 0.189, 0.01885, 0.4844, 0.158, 0.3992, 3.651e-09, 0.6143, -3.138e-09, 0.5461, 0.4442, 0.4844, 0.158, 0.7051, 0.2745, 0.1799, 0.5652, 1.096e-06, 0.4798, 0.206, 0.4631, 0.348, 0.1885, 0.1274, 0.305, 0.189, 0.01885, 0.4121, 1.0, 0.206, 0.9832, 0.3859, 0.8979, 0.4844, 0.158, 0.6143, -3.138e-09, 0.7051, 0.2745, 0.5461, 0.4442, 0.7051, 0.2745, 0.7141, 0.4631, 0.2572, 0.4631, 0.04215, 0.4631, 0.1274, 0.305, 0.189, 0.01885, 0.1274, 0.305, 1.685e-08, 0.1885, 0.3859, 0.8979, 0.206, 0.9832, 0.206, 0.7214, 0.4121, 0.5764, 0.3859, 0.8979, 0.206, 0.7214, 0.2484, 0.4631, 0.4121, 0.5764, 0.206, 0.7214, 0.1274, 0.305, 0.04215, 0.4631, 1.685e-08, 0.1885, 0.2806, 0.2022, 0.3584, 0.1859, 0.3584, 0.4859, 0.4323, 0.7772, 0.3584, 0.7223, 0.3828, 0.4528, 0.2806, 0.2022, 0.3584, 0.4859, 0.1499, 0.553, 0.2806, 0.2022, 0.1499, 0.553, -3.964e-09, 0.2828, 0.2806, 0.2022, -3.964e-09, 0.2828, 0.1004, 2.709e-08, 0.4323, 0.7772, 0.3828, 0.4528, 0.6642, 0.6081, 0.5067, 1.0, 0.4323, 0.7772, 0.6642, 0.8914, 0.2252, 0.8925, -2.798e-08, 0.888, 0.02124, 0.725, 0.9399, 0.7511, 0.9652, 0.9746, 0.6897, 0.9261, 0.9652, 0.4528, 0.9399, 0.7511, 0.7227, 0.6632, 0.4323, 0.7772, 0.6642, 0.6081, 0.6642, 0.8914, 0.388, 0.4528, 0.3584, 0.2849, 0.5807, 0.421, 0.2252, 0.8925, 0.02124, 0.725, 0.2252, 0.553, 0.9399, 0.7511, 0.6897, 0.9261, 0.7227, 0.6632, 0.9652, 0.4528, 0.7227, 0.6632, 0.6642, 0.5123, 0.3584, 0.2849, 0.3584, -2.795e-09, 0.5442, 0.1895, 0.5807, 0.421, 0.3584, 0.2849, 0.5442, 0.1895, 0.737, 0.2096, 0.5807, 0.421, 0.5442, 0.1895, 0.5606, 0.01694, 0.737, 0.2096, 0.5442, 0.1895, 0.3584, -2.795e-09, 0.5606, 0.01694, 0.5442, 0.1895, -8.261e-09, 0.7416, 0.206, 0.8867, 0.04234, 1.0, 0.206, 0.8867, -8.261e-09, 0.7416, 0.1799, 0.5652, 0.357, 0.2745, 0.3992, 3.651e-09, 0.4844, 0.158, 0.357, 0.2745, 0.4844, 0.158, 0.5461, 0.4442, -8.261e-09, 0.7416, 1.096e-06, 0.4798, 0.1799, 0.5652, 0.348, 0.1885, 0.2572, 0.4631, 0.1274, 0.305, 0.357, 6.937e-09, 0.348, 0.1885, 0.189, 0.01885, 0.4844, 0.158, 0.3992, 3.651e-09, 0.6143, -3.138e-09, 0.5461, 0.4442, 0.4844, 0.158, 0.7051, 0.2745, 0.1799, 0.5652, 1.096e-06, 0.4798, 0.206, 0.4631, 0.348, 0.1885, 0.1274, 0.305, 0.189, 0.01885, 0.4121, 1.0, 0.206, 0.9832, 0.3859, 0.8979, 0.4844, 0.158, 0.6143, -3.138e-09, 0.7051, 0.2745, 0.5461, 0.4442, 0.7051, 0.2745, 0.7141, 0.4631, 0.2572, 0.4631, 0.04215, 0.4631, 0.1274, 0.305, 0.189, 0.01885, 0.1274, 0.305, 1.685e-08, 0.1885, 0.3859, 0.8979, 0.206, 0.9832, 0.206, 0.7214, 0.4121, 0.5764, 0.3859, 0.8979, 0.206, 0.7214, 0.2484, 0.4631, 0.4121, 0.5764, 0.206, 0.7214, 0.1274, 0.305, 0.04215, 0.4631, 1.685e-08, 0.1885, 0.4191, 0.3375, 0.4191, 0.05985, 0.6214, 0.1809, 0.2381, 0.8842, -1.05e-09, 0.729, 0.2381, 0.5739, 0.4191, 0.3375, 0.6214, 0.1809, 0.6634, 0.4493, 0.6271, 0.8679, 0.4191, 0.7949, 0.6683, 0.6267, -1.05e-09, 0.729, 0.02071, 0.478, 0.2381, 0.5739, 0.7531, 0.2615, 0.7531, 2.842e-09, 0.9597, 0.07744, 0.6214, 0.1809, 0.4191, 0.05985, 0.6634, 1.894e-09, 0.6634, 0.4493, 0.6214, 0.1809, 0.7531, 0.2383, 0.6683, 0.6267, 0.4191, 0.7949, 0.4191, 0.5182, 0.8992, 0.7636, 0.6683, 0.8643, 0.6683, 0.6331, 0.7531, 0.2615, 0.9597, 0.07744, 1.0, 0.3753, -5.992e-10, 0.1363, 0.1427, 4.527e-09, 0.1011, 0.2498, 1.532e-08, 0.4155, 0.1011, 0.2498, 0.2327, 0.478, 0.6683, 0.6267, 0.4191, 0.5182, 0.5895, 0.4493, 0.8992, 0.7636, 0.6683, 0.6331, 0.896, 0.487, 0.1427, 4.527e-09, 0.4017, 0.07203, 0.3015, 0.2248, 0.1011, 0.2498, 0.1427, 4.527e-09, 0.3015, 0.2248, 0.2327, 0.478, 0.1011, 0.2498, 0.3015, 0.2248, 0.4191, 0.3414, 0.2327, 0.478, 0.3015, 0.2248, 0.896, 0.487, 0.6683, 0.6331, 0.6841, 0.4493, 0.2072, 0.2223, 0.4142, 0.2358, 0.1983, 0.4367, 0.4142, 0.2358, 0.2072, 0.2223, 0.2891, -9.956e-09, 0.2072, 0.2223, 0.1983, 0.4367, 5.539e-09, 0.3245, 0.2072, 0.2223, 5.539e-09, 0.3245, 0.004459, 0.08507, 0.2072, 0.2223, 0.004459, 0.08507, 0.2891, -9.956e-09, 0.9512, 0.2495, 0.9744, 0.5128, 0.7431, 0.3024, 0.1983, 0.4367, 0.4142, 0.2358, 0.4177, 0.4367, 0.3407, 0.8457, 0.1494, 0.7015, 0.2877, 0.5823, 0.6424, 0.9498, 0.4177, 0.8826, 0.6981, 0.7366, 1.0, 0.5128, 0.9436, 0.8012, 0.7149, 0.5249, 0.9512, 0.2495, 0.7431, 0.3024, 0.7852, 3.195e-08, 0.1494, 0.7015, -2.884e-08, 0.4686, 0.2877, 0.5823, 0.4177, 0.8826, 0.4177, 0.6097, 0.6981, 0.7366, 0.9436, 0.8012, 0.7149, 0.7909, 0.7149, 0.5249, 0.9744, 0.5128, 0.7149, 0.5128, 0.7431, 0.3024, 0.6832, 0.512, 0.4177, 0.3444, 0.7149, 0.1542, 0.2877, 0.5823, -2.884e-08, 0.4686, 0.3407, 0.4367, 0.6981, 0.7366, 0.4177, 0.6097, 0.6256, 0.512, 0.4177, 0.05084, 0.639, -2.043e-09, 0.7149, 0.1542, 0.4177, 0.3444, 0.4177, 0.05084, 0.7149, 0.1542])
me_cylinder_008.materials.append(mat_material_002)
me_cylinder_008.materials.append(mat_material_001)
me_cylinder_008.update()

# ---- objects
ob_twigs = bpy.data.objects.new('Twigs', me_cylinder_008)

# ---- transforms, parenting, visibility, modifiers, constraints
ob_twigs.location = (0.0, 0.0, 0.0)
ob_twigs.scale = (0.1, 0.1, 0.1)
_m = ob_twigs.modifiers.new('Smooth by Angle', 'NODES')
_m.node_group = ng_smooth_by_angle
_gi = [s.identifier for s in ng_smooth_by_angle.interface.items_tree if s.item_type == 'SOCKET' and s.in_out == 'INPUT']
_m[_gi[1]] = 3.142  # Angle
_m.use_pin_to_last = True
_m.show_group_selector = False

# ---- collection membership
col_collection.objects.link(ob_twigs)

# ---- scene / render settings (as saved in the file)
scene.frame_start = 1; scene.frame_end = 250; scene.frame_set(1)
scene.render.engine = 'BLENDER_EEVEE_NEXT'
bpy.context.view_layer.update()

# ---- added for rendering (the .blend has no active camera and no usable light): camera, sun
cam_auto = bpy.data.cameras.new('AutoCamera')
cam_auto.lens = 50.0
cam_auto.sensor_width = 36.0
cam_auto.clip_end = 1000.0
ob_auto_camera = bpy.data.objects.new('AutoCamera', cam_auto)
scene.collection.objects.link(ob_auto_camera)
ob_auto_camera.location = (1.39066, -1.69102, 1.19392)
ob_auto_camera.rotation_euler = (1.09748, -7.21219e-08, 0.694738)
scene.camera = ob_auto_camera
light_auto_sun = bpy.data.lights.new('AutoSun', 'SUN')
light_auto_sun.energy = 3.0
light_auto_sun.angle = 0.0523599
ob_auto_sun = bpy.data.objects.new('AutoSun', light_auto_sun)
scene.collection.objects.link(ob_auto_sun)
ob_auto_sun.rotation_euler = (0.872665, 0.174533, 0.523599)
bpy.context.view_layer.update()
